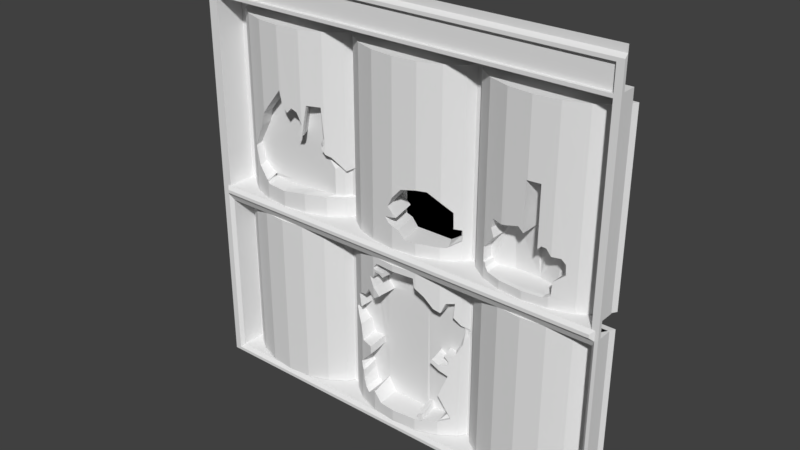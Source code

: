 # Source: maint1_3b.blend  (saved by Blender 2.78.0; exported with 4.5.12 LTS)
import bpy
from mathutils import Matrix  # noqa: F401  (used for matrix-valued properties, if any)

bpy.ops.wm.read_factory_settings(use_empty=True)
scene = bpy.context.scene
scene.name = 'Scene'

# ---- collections
col_collection_1 = bpy.data.collections.new('Collection 1'); scene.collection.children.link(col_collection_1)

# ---- materials (node trees are filled in below, after node groups)
mat_maint1_3 = bpy.data.materials.new('maint1_3')
mat_maint1_3.alpha_threshold = 0.0
mat_maint1_3.use_transparent_shadow = False
mat_maint1_3.roughness = 0.5

# ---- material node trees

# ---- world
world_world = bpy.data.worlds.new('World'); scene.world = world_world
world_world.color = (0.05088, 0.05088, 0.05088)
world_world.use_sun_shadow = False
world_world.sun_shadow_jitter_overblur = 0.0
world_world.cycles.sampling_method = 'MANUAL'

# ---- meshes
me_maint1_3 = bpy.data.meshes.new('maint1_3')
me_maint1_3.from_pydata([(1.28, 1.28, -1.28), (-1.28, 1.28, 1.28), (1.28, 1.28, 1.28), (1.24, 1.28, 1.28), (-1.28, 1.28, -0.16), (1.28, 1.28, -0.16), (1.28, 1.28, -0.1002), (1.24, 1.28, -0.1002), (-1.28, 1.28, -0.1002), (-1.28, 1.28, -0.1201), (-1.28, 1.28, -0.1401), (1.28, 1.28, -0.1401), (1.28, 1.28, -0.1201), (1.26, 1.28, -1.28), (1.26, 1.28, 1.28), (-1.28, 1.28, -0.1998), (1.28, 1.28, -0.1998), (1.24, 1.28, -0.1998), (1.28, 1.28, 1.2), (-1.28, 1.28, 1.2), (1.28, 1.28, 1.22), (1.28, 1.28, 1.24), (1.24, 1.28, 1.04), (1.26, 1.28, 1.24), (1.28, 1.28, 1.04), (-1.28, 1.28, 1.04), (-1.28, 1.28, 1.22), (-1.22, 1.28, 1.28), (-1.22, 1.28, -0.1002), (-1.22, 1.28, 1.24), (-1.22, 1.28, 1.04), (1.28, 1.28, 1.06), (-1.28, 1.28, 1.06), (-1.24, 1.28, 1.28), (-1.28, 1.28, -1.26), (-1.28, 1.28, -1.24), (-1.22, 1.28, -1.22), (1.24, 1.28, -1.22), (1.28, 1.28, -1.22), (-1.24, 1.28, -1.28), (-1.28, 1.28, -1.22), (1.28, 1.28, -1.26), (1.28, 1.28, -1.24), (1.24, 1.44, -0.1002), (1.24, 1.44, 1.04), (1.24, 1.44, -1.22), (-1.22, 1.44, -1.22), (1.24, 1.44, -0.1998), (-1.22, 1.44, -0.1002), (-1.22, 1.44, -0.1998), (-1.22, 1.44, 1.04), (-1.28, 1.26, -1.26), (-1.28, 1.28, -1.28), (1.26, 1.26, -0.1002), (1.26, 1.26, 1.04), (-1.28, 1.26, -1.22), (-1.28, 1.26, -1.24), (-1.22, 1.28, -1.28), (1.24, 1.28, -1.28), (1.24, 1.26, -0.1002), (1.24, 1.26, 1.04), (-1.28, 1.26, -0.1401), (-1.28, 1.26, -0.16), (1.28, 1.26, -0.1998), (1.28, 1.26, -0.16), (1.24, 1.26, -0.16), (1.26, 1.26, -1.22), (1.26, 1.26, -0.16), (1.28, 1.26, -0.1201), (1.28, 1.26, -0.1002), (1.24, 1.24, -0.1201), (-1.28, 1.26, 1.04), (-1.28, 1.26, -0.1002), (1.28, 1.26, -1.22), (-1.28, 1.26, -0.1201), (1.28, 1.26, -0.1401), (1.24, 1.24, -0.1401), (1.26, 1.26, -0.1401), (1.26, 1.26, -0.1201), (-1.24, 1.26, -1.22), (1.26, 1.26, -0.1998), (1.28, 1.26, 1.04), (-1.28, 1.26, -0.1998), (1.28, 1.26, 1.06), (1.28, 1.26, 1.2), (1.24, 1.26, 1.06), (1.24, 1.26, 1.2), (-1.28, 1.26, 1.22), (-1.28, 1.26, 1.2), (1.26, 1.26, 1.06), (1.26, 1.26, 1.2), (-1.24, 1.26, -1.24), (1.28, 1.26, 1.22), (1.24, 1.26, 1.22), (1.24, 1.28, 1.24), (1.26, 1.26, 1.22), (-1.28, 1.26, 1.06), (-1.28, 1.28, 1.24), (-1.22, 1.26, -1.24), (1.26, 1.26, -1.24), (1.24, 1.26, -1.24), (-1.22, 1.26, -0.16), (-1.22, 1.26, -0.1002), (-1.22, 1.24, -0.1401), (-1.22, 1.24, -0.1201), (-1.22, 1.28, -0.1998), (-1.22, 1.26, 1.2), (-1.22, 1.26, 1.22), (-1.22, 1.26, 1.04), (-1.22, 1.26, 1.06), (-1.24, 1.26, -0.16), (-1.24, 1.26, -0.1002), (-1.24, 1.26, -0.1401), (-1.24, 1.26, -0.1201), (-1.24, 1.26, -0.1998), (-1.24, 1.26, 1.2), (-1.24, 1.26, 1.22), (-1.24, 1.28, 1.24), (-1.24, 1.26, 1.04), (1.28, 1.26, -1.24), (-1.24, 1.26, 1.06), (1.28, 1.26, -1.26), (1.24, 1.26, -1.26), (1.26, 1.26, -1.26), (-1.22, 1.26, -1.26), (-1.24, 1.26, -1.26), (1.24, 1.28, 1.06), (1.24, 1.28, 1.2), (-1.22, 1.28, 1.2), (-1.22, 1.28, 1.06), (0.4226, 1.475, 0.9623), (0.4226, 1.475, -0.1014), (0.4727, 1.393, 0.9623), (0.4727, 1.393, -0.1014), (0.5668, 1.327, 0.9623), (0.5668, 1.327, -0.1014), (0.6935, 1.283, 0.9623), (0.6935, 1.283, -0.1014), (0.8376, 1.268, 0.9623), (0.8376, 1.268, -0.1014), (0.4353, 1.475, -0.1014), (0.4353, 1.475, 0.9623), (0.3853, 1.393, -0.1014), (0.3853, 1.393, 0.9623), (0.2912, 1.327, -0.1014), (0.2912, 1.327, 0.9623), (0.1645, 1.283, -0.1014), (0.1645, 1.283, 0.9623), (0.02034, 1.268, -0.1014), (0.02034, 1.268, 0.9623), (-0.1238, 1.283, -0.1014), (-0.1238, 1.283, 0.9623), (-0.2505, 1.327, -0.1014), (-0.2505, 1.327, 0.9623), (-0.3446, 1.393, -0.1014), (-0.3446, 1.393, 0.9623), (-0.3947, 1.475, -0.1014), (-0.3947, 1.475, 0.9623), (0.9818, 1.283, 0.9623), (0.9818, 1.283, -0.1014), (1.109, 1.327, 0.9623), (1.109, 1.327, -0.1014), (1.203, 1.393, 0.9623), (1.203, 1.393, -0.1014), (1.253, 1.475, 0.9623), (1.253, 1.475, -0.1014), (-1.19, 1.475, 0.9623), (-1.19, 1.475, -0.1014), (-1.139, 1.393, 0.9623), (-1.139, 1.393, -0.1014), (-1.045, 1.327, 0.9623), (-1.045, 1.327, -0.1014), (-0.9187, 1.283, 0.9623), (-0.9187, 1.283, -0.1014), (-0.7745, 1.268, 0.9623), (-0.7745, 1.268, -0.1014), (-0.6304, 1.283, 0.9623), (-0.6304, 1.283, -0.1014), (-0.5036, 1.327, 0.9623), (-0.5036, 1.327, -0.1014), (-0.4096, 1.393, 0.9623), (-0.4096, 1.393, -0.1014), (-0.3595, 1.475, 0.9623), (-0.3595, 1.475, -0.1014), (0.4226, 1.475, -0.1998), (0.4226, 1.475, -1.217), (0.4727, 1.393, -0.1998), (0.4727, 1.393, -1.217), (0.5668, 1.327, -0.1998), (0.5668, 1.327, -1.217), (0.6935, 1.283, -0.1998), (0.6935, 1.283, -1.217), (0.8376, 1.268, -0.1998), (0.8376, 1.268, -1.217), (0.4443, 1.475, -1.217), (0.4443, 1.475, -0.1998), (0.3931, 1.393, -1.217), (0.3931, 1.393, -0.1998), (0.297, 1.327, -1.217), (0.297, 1.327, -0.1998), (0.1676, 1.283, -1.217), (0.1676, 1.283, -0.1998), (0.02034, 1.268, -1.217), (0.02034, 1.268, -0.1998), (-0.1269, 1.283, -1.217), (-0.1269, 1.283, -0.1998), (-0.2564, 1.327, -1.217), (-0.2564, 1.327, -0.1998), (-0.3525, 1.393, -1.217), (-0.3525, 1.393, -0.1998), (-0.4036, 1.475, -1.217), (-0.4036, 1.475, -0.1998), (0.9818, 1.283, -0.1998), (0.9818, 1.283, -1.217), (1.109, 1.327, -0.1998), (1.109, 1.327, -1.217), (1.203, 1.393, -0.1998), (1.203, 1.393, -1.217), (1.253, 1.475, -0.1998), (1.253, 1.475, -1.217), (-1.221, 1.475, -0.1998), (-1.221, 1.475, -1.217), (-1.171, 1.393, -0.1998), (-1.171, 1.393, -1.217), (-1.077, 1.327, -0.1998), (-1.077, 1.327, -1.217), (-0.9498, 1.283, -0.1998), (-0.9498, 1.283, -1.217), (-0.8057, 1.268, -0.1998), (-0.8057, 1.268, -1.217), (-0.6616, 1.283, -0.1998), (-0.6616, 1.283, -1.217), (-0.5348, 1.327, -0.1998), (-0.5348, 1.327, -1.217), (-0.4408, 1.393, -0.1998), (-0.4408, 1.393, -1.217), (-0.3907, 1.475, -0.1998), (-0.3907, 1.475, -1.217), (-1.139, 1.393, 0.01683), (-1.045, 1.327, 0.01683), (-0.9187, 1.283, 0.01683), (-0.9344, 1.309, 0.01683), (-0.6304, 1.283, 0.01683), (-0.5036, 1.327, 0.01683), (-0.4096, 1.393, 0.01683), (-0.3595, 1.475, 0.01683), (-1.19, 1.475, 0.01683), (-1.045, 1.327, 0.1861), (-0.93, 1.287, 0.01683), (-0.9187, 1.283, 0.008248), (-0.7745, 1.268, -0.00313), (-0.7745, 1.268, 0.5991), (-0.9187, 1.283, 0.433), (-1.009, 1.314, 0.07631), (-0.9541, 1.295, 0.3406), (-0.9036, 1.281, -0.00313), (-0.6304, 1.283, 0.433), (-0.6304, 1.283, 0.3637), (-0.3595, 1.475, 0.2063), (-0.4096, 1.393, 0.1803), (-0.5036, 1.327, 0.3377), (-0.5036, 1.327, 0.2756), (-0.6638, 1.279, 0.3579), (-0.6609, 1.28, 0.4952), (-0.697, 1.276, 0.511), (-0.7288, 1.273, 0.4778), (-0.7577, 1.269, 0.5183), (-0.5252, 1.319, 0.3088), (-0.5194, 1.321, 0.5457), (-0.6017, 1.293, 0.5443), (-0.476, 1.346, 0.2597), (-0.9391, 1.377, 0.4277), (-0.9391, 1.377, 0.02504), (-0.8086, 1.377, 0.5884), (-0.8086, 1.377, 0.02504), (-0.678, 1.377, 0.3606), (-0.678, 1.377, 0.007534), (-0.5632, 1.377, 0.2754), (-0.5632, 1.377, 0.01873), (-0.478, 1.377, 0.1832), (-0.478, 1.377, 0.02504), (-0.4327, 1.406, 0.2083), (-0.4327, 1.406, 0.02504), (-0.9494, 1.377, 0.02504), (-0.9655, 1.393, 0.008248), (-0.8213, 1.377, -0.00313), (-1.021, 1.377, 0.08257), (-1.054, 1.377, 0.1888), (-0.9712, 1.377, 0.3383), (-0.9504, 1.391, -0.00313), (-0.7083, 1.377, 0.355), (-0.678, 1.377, 0.4277), (-0.7057, 1.377, 0.4878), (-0.7384, 1.377, 0.5031), (-0.7671, 1.377, 0.471), (-0.7933, 1.377, 0.5101), (-0.5827, 1.377, 0.3075), (-0.5632, 1.377, 0.3355), (-0.5775, 1.377, 0.5367), (-0.652, 1.377, 0.5353), (-0.5382, 1.377, 0.26), (-0.508, 1.348, 0.01683), (-0.6348, 1.305, 0.3637), (-0.4139, 1.415, 0.01683), (-0.3942, 1.459, 0.02504), (-0.6061, 1.315, 0.5443), (-0.508, 1.348, 0.3377), (-0.5237, 1.343, 0.5457), (-1.013, 1.336, 0.07631), (-0.4804, 1.368, 0.2597), (-0.4139, 1.415, 0.1803), (-0.6348, 1.305, 0.01683), (-0.6682, 1.301, 0.3579), (-1.05, 1.348, 0.1861), (-0.508, 1.348, 0.2756), (-0.6348, 1.305, 0.433), (-0.9585, 1.317, 0.3406), (-0.6653, 1.302, 0.4952), (-0.923, 1.305, 0.433), (-0.7014, 1.298, 0.511), (-0.7789, 1.29, -0.00313), (-0.7332, 1.294, 0.4778), (-0.7789, 1.29, 0.5991), (-0.762, 1.291, 0.5183), (-0.9079, 1.303, -0.00313), (-0.923, 1.305, 0.008248), (-0.923, 1.305, 0.01683), (-0.3942, 1.459, 0.2083), (-0.5295, 1.341, 0.3088), (0.4443, 1.475, -0.2375), (0.3931, 1.393, -0.2375), (0.297, 1.327, -0.2375), (0.1676, 1.283, -0.2375), (0.02034, 1.268, -0.2375), (-0.1269, 1.283, -0.2375), (-0.2564, 1.327, -0.2375), (-0.3525, 1.393, -0.2375), (-0.4036, 1.475, -0.2375), (0.4443, 1.475, -1.145), (0.3931, 1.393, -1.145), (0.297, 1.327, -1.145), (0.1676, 1.283, -1.145), (0.02034, 1.268, -1.145), (-0.1269, 1.283, -1.145), (-0.2564, 1.327, -1.145), (-0.3525, 1.393, -1.145), (-0.4036, 1.475, -1.145), (0.297, 1.327, -0.4125), (0.297, 1.327, -0.7469), (0.297, 1.327, -0.7797), (0.297, 1.327, -0.9491), (0.297, 1.327, -1.126), (0.3931, 1.393, -0.4877), (0.3931, 1.393, -0.6361), (0.213, 1.298, -1.145), (0.1676, 1.283, -0.2978), (0.1515, 1.281, -0.2375), (0.1804, 1.287, -1.115), (0.2069, 1.296, -1.109), (0.2153, 1.299, -1.13), (0.2514, 1.311, -0.7384), (0.2598, 1.314, -0.718), (0.2635, 1.315, -0.3978), (0.2129, 1.298, -0.3352), (0.3573, 1.368, -1.103), (0.3393, 1.356, -0.8179), (0.3429, 1.358, -0.7457), (0.3405, 1.357, -0.7216), (0.3212, 1.343, -0.6867), (0.3646, 1.373, -0.6891), (0.3585, 1.369, -0.4412), (0.3646, 1.373, -0.3545), (0.3236, 1.345, -0.3569), (0.302, 1.33, -0.4147), (0.4247, 1.444, -0.5302), (0.1575, 1.282, -0.2895), (-0.09952, 1.28, -0.2375), (-0.1269, 1.283, -0.2743), (-0.1269, 1.283, -0.3325), (-0.1269, 1.283, -0.3957), (-0.1269, 1.283, -0.4669), (-0.1269, 1.283, -1.088), (-0.07645, 1.278, -1.145), (-0.2564, 1.327, -0.498), (-0.2564, 1.327, -0.5893), (-0.2564, 1.327, -0.7508), (-0.2564, 1.327, -0.9522), (-0.2564, 1.327, -0.9985), (-0.1617, 1.295, -0.3405), (-0.1747, 1.299, -0.4318), (-0.2098, 1.311, -0.484), (-0.2419, 1.322, -0.8059), (-0.1647, 1.296, -0.8049), (-0.1637, 1.295, -0.8551), (-0.2409, 1.321, -1.012), (-0.2389, 1.321, -1.062), (-0.2179, 1.314, -1.114), (-0.1878, 1.303, -1.134), (-0.1126, 1.281, -0.2794), (-0.0604, 1.276, -0.2814), (-0.05539, 1.276, -0.3084), (-0.08147, 1.278, -0.2934), (-0.1146, 1.282, -0.2964), (-0.08147, 1.278, -0.4358), (-0.2911, 1.351, -0.5271), (-0.3122, 1.365, -0.6073), (-0.3362, 1.382, -0.6364), (-0.3071, 1.362, -0.6826), (-0.267, 1.334, -0.7137), (-0.268, 1.335, -0.9644), (0.1352, 1.424, -0.2631), (0.008451, 1.424, -0.2631), (0.1507, 1.424, -0.3198), (0.1507, 1.424, -1.145), (0.008451, 1.424, -1.145), (0.1946, 1.428, -1.145), (0.2759, 1.428, -0.4276), (0.2759, 1.428, -0.7419), (0.2759, 1.428, -0.7728), (0.2759, 1.428, -0.932), (0.2759, 1.428, -1.127), (0.3687, 1.428, -0.4983), (0.3687, 1.428, -0.6378), (0.1632, 1.428, -1.088), (0.1887, 1.428, -1.082), (0.1969, 1.428, -1.131), (0.2318, 1.428, -0.734), (0.2399, 1.428, -0.7148), (0.2434, 1.428, -0.4138), (0.1946, 1.428, -0.355), (0.3341, 1.428, -1.077), (0.3167, 1.428, -0.8087), (0.3202, 1.428, -0.7408), (0.3179, 1.428, -0.7182), (0.2992, 1.428, -0.6853), (0.3411, 1.428, -0.6876), (0.3353, 1.428, -0.4545), (0.3411, 1.428, -0.3731), (0.3016, 1.428, -0.3754), (0.2806, 1.428, -0.4297), (0.3993, 1.428, -0.5383), (0.1411, 1.424, -0.312), (-0.1074, 1.428, -0.2631), (-0.1338, 1.428, -0.3524), (-0.1338, 1.428, -0.4118), (-0.1338, 1.424, -0.4788), (-0.1338, 1.424, -1.062), (-0.08509, 1.424, -1.145), (-0.259, 1.428, -0.508), (-0.259, 1.428, -0.5938), (-0.259, 1.428, -0.7456), (-0.259, 1.428, -0.9349), (-0.259, 1.428, -0.9784), (-0.1675, 1.428, -0.36), (-0.1801, 1.428, -0.4458), (-0.214, 1.428, -0.4948), (-0.245, 1.428, -0.7974), (-0.1704, 1.428, -0.7965), (-0.1694, 1.428, -0.8436), (-0.2441, 1.428, -0.9907), (-0.2421, 1.428, -1.038), (-0.2218, 1.428, -1.116), (-0.1927, 1.428, -1.135), (-0.1338, 1.428, -0.2977), (-0.12, 1.428, -0.3025), (-0.06958, 1.428, -0.3043), (-0.06474, 1.428, -0.3298), (-0.08994, 1.428, -0.3157), (-0.1219, 1.428, -0.3185), (-0.08994, 1.424, -0.4495), (-0.2925, 1.428, -0.5353), (-0.3129, 1.428, -0.6107), (-0.3361, 1.428, -0.6381), (-0.308, 1.428, -0.6815), (-0.2693, 1.428, -0.7107), (-0.2702, 1.428, -0.9464), (-0.1889, 1.326, -1.134), (0.392, 1.416, -0.4877), (-0.219, 1.336, -1.114), (0.392, 1.416, -0.6361), (0.4236, 1.466, -0.5302), (-0.2401, 1.343, -1.062), (0.2959, 1.349, -0.4125), (-0.2575, 1.349, -0.9985), (-0.2421, 1.344, -1.012), (0.3225, 1.367, -0.3569), (0.3008, 1.352, -0.4147), (0.1564, 1.304, -0.2895), (0.1664, 1.305, -0.2978), (0.1793, 1.309, -1.115), (0.2118, 1.32, -1.145), (-0.128, 1.305, -1.088), (0.1504, 1.304, -0.2375), (0.2057, 1.318, -1.109), (-0.128, 1.305, -0.2743), (-0.1007, 1.302, -0.2375), (0.01919, 1.29, -0.2375), (0.2142, 1.321, -1.13), (-0.1137, 1.304, -0.2794), (0.2959, 1.349, -1.126), (-0.06155, 1.298, -0.2814), (0.2503, 1.333, -0.7384), (0.2959, 1.349, -0.7797), (-0.05654, 1.298, -0.3084), (0.2587, 1.336, -0.718), (-0.08261, 1.3, -0.2934), (0.2959, 1.349, -0.7469), (-0.1157, 1.304, -0.2964), (0.2623, 1.337, -0.3978), (-0.128, 1.305, -0.3325), (0.01919, 1.29, -1.145), (-0.0776, 1.3, -1.145), (0.2118, 1.32, -0.3352), (-0.08261, 1.3, -0.4358), (-0.128, 1.305, -0.3957), (-0.128, 1.305, -0.4669), (0.3562, 1.391, -1.103), (0.1664, 1.305, -1.145), (0.2959, 1.349, -0.9491), (-0.2922, 1.373, -0.5271), (-0.2575, 1.349, -0.498), (0.3381, 1.378, -0.8179), (-0.2575, 1.349, -0.5893), (-0.3133, 1.388, -0.6073), (-0.1629, 1.317, -0.3405), (0.3417, 1.381, -0.7457), (-0.3374, 1.404, -0.6364), (0.3393, 1.379, -0.7216), (-0.3083, 1.384, -0.6826), (-0.1759, 1.321, -0.4318), (0.3201, 1.366, -0.6867), (-0.2682, 1.356, -0.7137), (-0.211, 1.333, -0.484), (0.3634, 1.396, -0.6891), (-0.2575, 1.349, -0.7508), (-0.2692, 1.357, -0.9644), (-0.2575, 1.349, -0.9522), (-0.2431, 1.344, -0.8059), (0.3574, 1.392, -0.4412), (-0.1659, 1.318, -0.8049), (0.3634, 1.396, -0.3545), (-0.1649, 1.318, -0.8551), (-0.1338, 1.424, -0.8078), (0.008451, 1.424, -0.4315), (0.4727, 1.393, -0.04361), (0.5668, 1.327, -0.04361), (0.6935, 1.283, -0.04782), (0.8376, 1.268, -0.04782), (0.9818, 1.283, -0.04782), (1.109, 1.327, -0.04361), (1.203, 1.393, -0.04361), (1.253, 1.475, -0.04361), (0.4226, 1.475, -0.04361), (0.4726, 1.393, 0.5408), (0.5666, 1.327, 0.5408), (0.6933, 1.283, 0.5408), (0.8374, 1.268, 0.5408), (0.9816, 1.283, 0.5408), (1.108, 1.326, 0.5408), (1.202, 1.393, 0.5408), (1.253, 1.475, 0.5408), (0.4226, 1.475, 0.54), (0.5667, 1.327, 0.07843), (0.5667, 1.327, -0.003813), (0.6061, 1.313, -0.04782), (0.8293, 1.269, 0.5408), (0.6934, 1.283, 0.26), (0.8293, 1.269, 0.2629), (0.7977, 1.272, 0.2891), (0.7174, 1.28, 0.265), (0.6292, 1.305, 0.263), (0.6181, 1.309, 0.2078), (0.6402, 1.301, 0.1617), (0.582, 1.321, 0.09348), (0.582, 1.321, -0.005819), (0.586, 1.32, -0.02688), (0.9511, 1.28, -0.04782), (0.9817, 1.283, 0.1837), (0.9818, 1.283, -0.03161), (0.909, 1.275, 0.5408), (1.029, 1.299, 0.1817), (1.051, 1.307, 0.1547), (1.053, 1.308, 0.09749), (0.9972, 1.288, 0.05135), (0.9922, 1.286, -0.02607), (0.909, 1.275, 0.2008), (0.929, 1.277, 0.2239), (0.9551, 1.28, 0.2199), (0.6934, 1.409, 0.26), (0.6935, 1.432, -0.04361), (0.8375, 1.427, 0.5408), (0.8377, 1.432, -0.04361), (0.9511, 1.404, -0.04361), (0.909, 1.396, 0.5408), (0.5667, 1.396, 0.07842), (0.5668, 1.396, -0.003826), (0.6061, 1.404, -0.04361), (0.8293, 1.396, 0.5408), (0.8293, 1.396, 0.2629), (0.7977, 1.396, 0.289), (0.7174, 1.396, 0.265), (0.6292, 1.396, 0.263), (0.6181, 1.396, 0.2078), (0.6402, 1.396, 0.1617), (0.582, 1.396, 0.09346), (0.582, 1.396, -0.005833), (0.586, 1.396, -0.0269), (0.9817, 1.396, 0.1837), (0.9818, 1.404, -0.04361), (1.029, 1.396, 0.1817), (1.051, 1.396, 0.1546), (1.053, 1.396, 0.09747), (0.9973, 1.396, 0.05134), (0.9922, 1.404, -0.04361), (0.909, 1.396, 0.2008), (0.9291, 1.396, 0.2239), (0.9551, 1.396, 0.2198), (0.6181, 1.328, 0.2078), (1.053, 1.326, 0.09749), (1.051, 1.326, 0.1547), (0.6292, 1.324, 0.263), (0.9972, 1.307, 0.05135), (0.6402, 1.32, 0.1617), (0.9922, 1.305, -0.02187), (0.582, 1.34, 0.09348), (0.9818, 1.302, -0.0274), (0.5667, 1.345, 0.07843), (0.909, 1.294, 0.5408), (0.909, 1.294, 0.2008), (0.582, 1.34, -0.00582), (0.5668, 1.345, -0.003814), (0.929, 1.296, 0.2239), (0.586, 1.339, -0.02688), (0.6935, 1.302, -0.04361), (0.6061, 1.332, -0.04361), (0.9551, 1.299, 0.2199), (0.8293, 1.288, 0.5408), (0.8374, 1.287, 0.5408), (0.9817, 1.302, 0.1837), (0.9511, 1.299, -0.04361), (0.8376, 1.287, -0.04361), (0.8293, 1.288, 0.2629), (0.7977, 1.291, 0.2891), (0.7174, 1.299, 0.265), (1.029, 1.318, 0.1817), (0.6934, 1.302, 0.26), (0.4353, 1.475, -0.02349), (0.3853, 1.393, -0.02349), (0.2912, 1.327, -0.02349), (0.1645, 1.283, -0.02349), (0.02034, 1.268, -0.02349), (-0.1238, 1.283, -0.02349), (-0.2505, 1.327, -0.02349), (-0.3446, 1.393, -0.02349), (-0.3947, 1.475, -0.02349), (0.4353, 1.475, 0.2789), (0.3853, 1.393, 0.2789), (0.2912, 1.327, 0.2789), (0.1645, 1.283, 0.2789), (0.02034, 1.268, 0.2789), (-0.1238, 1.283, 0.2789), (-0.2505, 1.327, 0.2789), (-0.3446, 1.393, 0.2789), (-0.3947, 1.475, 0.2789), (0.09621, 1.276, -0.02349), (0.02034, 1.268, 0.2001), (0.02034, 1.268, 0.1112), (0.02034, 1.268, 0.08584), (0.02034, 1.268, 0.03546), (-0.01212, 1.271, 0.1394), (-0.03234, 1.273, 0.0759), (-0.007783, 1.271, 0.04701), (0.0731, 1.273, 0.2593), (0.04421, 1.27, 0.09034), (0.05865, 1.272, 0.02246), (0.2912, 1.327, 0.2319), (0.3853, 1.393, 0.08023), (0.2219, 1.303, 0.2789), (0.3461, 1.365, 0.1784), (0.3475, 1.367, 0.08601), (0.3215, 1.348, -0.02349), (0.3853, 1.393, 0.01957), (0.2513, 1.44, 0.2319), (0.2513, 1.44, -0.02349), (0.1246, 1.44, 0.2789), (0.1246, 1.44, -0.02349), (0.2816, 1.44, -0.02349), (0.1819, 1.44, 0.2789), (0.05629, 1.44, -0.02349), (-0.01958, 1.44, 0.2001), (-0.01958, 1.44, 0.1112), (-0.01958, 1.44, 0.08584), (-0.01958, 1.44, 0.03546), (-0.05203, 1.435, 0.1394), (-0.07225, 1.435, 0.0759), (-0.0477, 1.435, 0.04701), (0.03318, 1.44, 0.2593), (0.004294, 1.44, 0.09034), (0.01874, 1.44, 0.02246), (0.3062, 1.44, 0.1784), (0.3076, 1.44, 0.08601), (0.3454, 1.44, 0.08023), (0.3454, 1.44, 0.01957), (0.3818, 1.414, 0.08023), (0.01687, 1.288, 0.03546), (-0.0358, 1.294, 0.0759), (-0.01125, 1.291, 0.04701), (0.3818, 1.414, 0.01957), (0.2878, 1.347, -0.02349), (0.161, 1.303, -0.02349), (0.06963, 1.294, 0.2593), (0.161, 1.303, 0.2789), (0.3181, 1.369, -0.02349), (0.01687, 1.288, 0.2001), (0.2184, 1.323, 0.2789), (0.2878, 1.347, 0.2319), (0.04075, 1.291, 0.09034), (0.01687, 1.288, 0.1112), (-0.01558, 1.292, 0.1394), (0.3426, 1.386, 0.1784), (0.01687, 1.288, 0.08584), (0.3441, 1.387, 0.08601), (0.05519, 1.292, 0.02246), (0.09274, 1.296, -0.02349)], [], [(23, 21, 2, 14), (29, 94, 3, 27), (36, 37, 45, 46), (17, 105, 49, 47), (34, 52, 51), (114, 105, 110), (105, 36, 46, 49), (94, 23, 14, 3), (35, 34, 51, 56), (20, 21, 92), (38, 16, 63, 73), (117, 29, 27, 33), (12, 6, 69, 68), (79, 91, 36), (18, 20, 92, 84), (100, 99, 37), (4, 15, 82, 62), (6, 24, 81, 69), (97, 26, 87), (7, 28, 102, 59), (0, 41, 121), (16, 5, 64, 63), (65, 17, 67), (32, 25, 71, 96), (10, 4, 62, 61), (26, 19, 88, 87), (97, 117, 33, 1), (11, 12, 68, 75), (41, 42, 119, 121), (22, 7, 59, 60), (5, 11, 75, 64), (15, 40, 55, 82), (31, 18, 84, 83), (9, 10, 61, 74), (8, 9, 74, 72), (28, 30, 108, 102), (19, 32, 96, 88), (40, 35, 56, 55), (30, 22, 60, 108), (42, 38, 73, 119), (46, 45, 47, 49), (48, 43, 44, 50), (28, 7, 43, 48), (22, 30, 50, 44), (25, 8, 72, 71), (24, 31, 83, 81), (30, 28, 48, 50), (37, 17, 47, 45), (7, 22, 44, 43), (53, 69, 81, 54), (105, 17, 65, 101), (80, 63, 64, 67), (104, 70, 59, 102), (78, 68, 69, 53), (67, 64, 75, 77), (77, 75, 68, 78), (101, 65, 76, 103), (103, 76, 70, 104), (76, 77, 78, 70), (67, 77, 76), (70, 78, 53), (17, 80, 67), (37, 66, 80, 17), (66, 73, 63, 80), (85, 89, 90, 86), (89, 83, 84, 90), (86, 90, 95, 93), (93, 95, 23, 94), (111, 102, 108, 118), (106, 86, 93, 107), (107, 93, 94, 29), (59, 53, 54, 60), (90, 84, 92, 95), (95, 92, 21, 23), (116, 107, 29, 117), (115, 106, 107, 116), (120, 109, 106, 115), (79, 36, 105, 114), (112, 103, 104, 113), (110, 101, 103), (104, 102, 111), (105, 101, 110), (118, 108, 109, 120), (54, 81, 83, 89), (108, 60, 85, 109), (60, 54, 89, 85), (13, 0, 121, 123), (82, 114, 110, 62), (124, 122, 100, 98), (74, 113, 111, 72), (57, 58, 122, 124), (62, 110, 112, 61), (125, 124, 98, 91), (61, 112, 113, 74), (39, 57, 124, 125), (51, 125, 91, 56), (55, 79, 114, 82), (52, 39, 125, 51), (96, 120, 115, 88), (99, 66, 37), (88, 115, 116, 87), (99, 119, 73, 66), (87, 116, 117, 97), (98, 100, 37, 36), (72, 111, 118, 71), (91, 98, 36), (56, 91, 79, 55), (71, 118, 120, 96), (123, 121, 119, 99), (58, 13, 123, 122), (122, 123, 99, 100), (129, 126, 127, 128), (86, 106, 128, 127), (85, 86, 127, 126), (106, 109, 129, 128), (109, 85, 126, 129), (113, 104, 111), (112, 110, 103), (59, 70, 53), (65, 67, 76), (238, 168, 166, 246), (553, 132, 130, 561), (554, 134, 132, 553), (555, 136, 134, 554), (556, 138, 136, 555, 565), (655, 141, 143, 656), (656, 143, 145, 657), (657, 145, 147, 658, 677), (658, 147, 149, 659), (659, 149, 151, 660), (660, 151, 153, 661), (661, 153, 155, 662), (662, 155, 157, 663), (557, 158, 138, 556, 579), (156, 140, 142, 144, 146, 148, 150, 152, 154), (558, 160, 158, 557), (141, 157, 155, 153, 151, 149, 147, 145, 143), (559, 162, 160, 558), (131, 165, 163, 161, 159, 139, 137, 135, 133), (560, 164, 162, 559), (164, 130, 132, 134, 136, 138, 158, 160, 162), (239, 247, 170, 168, 238), (311, 301, 278, 276), (310, 309, 300, 279), (308, 241, 283, 286), (301, 303, 280, 278), (305, 302, 275, 299), (167, 183, 181, 179, 177, 175, 173, 171, 169), (303, 304, 282, 280), (182, 166, 168, 170, 172, 174, 176, 178, 180), (223, 222, 220, 221), (187, 186, 184, 185), (189, 188, 186, 187), (191, 190, 188, 189), (193, 192, 190, 191), (329, 195, 197, 330), (330, 197, 199, 331), (331, 199, 201, 332), (332, 201, 203, 333, 356), (333, 203, 205, 334, 376), (334, 205, 207, 335), (335, 207, 209, 336), (336, 209, 211, 337), (213, 212, 192, 193), (210, 194, 196, 198, 200, 202, 204, 206, 208), (215, 214, 212, 213), (195, 211, 209, 207, 205, 203, 201, 199, 197), (217, 216, 214, 215), (185, 219, 217, 215, 213, 193, 191, 189, 187), (219, 218, 216, 217), (218, 184, 186, 188, 190, 192, 212, 214, 216), (225, 224, 222, 223), (227, 226, 224, 225), (229, 228, 226, 227), (231, 230, 228, 229), (233, 232, 230, 231), (235, 234, 232, 233), (221, 237, 235, 233, 231, 229, 227, 225, 223), (237, 236, 234, 235), (236, 220, 222, 224, 226, 228, 230, 232, 234), (183, 245, 244, 181), (181, 244, 243, 179), (179, 243, 242, 177), (177, 242, 250, 175), (175, 250, 255, 249, 173), (173, 249, 248, 239, 171), (171, 239, 238, 169), (169, 238, 246, 167), (272, 271, 288, 287, 286, 283), (248, 249, 240), (248, 253, 247, 239), (247, 254, 252, 172, 170), (307, 305, 299, 298), (252, 251, 174, 172), (306, 307, 298, 297), (251, 266, 265, 264, 263, 256, 176, 174), (256, 262, 257), (259, 258, 182, 180), (257, 269, 268, 260, 178, 176, 256), (260, 267, 261), (261, 270, 259, 180, 178, 260), (274, 273, 271, 272), (276, 275, 290, 291, 292, 293, 294, 295, 273, 274), (278, 277, 296, 297, 298, 299, 275, 276), (280, 279, 300, 277, 278), (282, 281, 279, 280), (285, 276, 274), (284, 289, 285, 274, 272), (302, 312, 290, 275), (313, 308, 286, 287), (309, 314, 277, 300), (312, 315, 291, 290), (316, 313, 287, 288), (315, 317, 292, 291), (318, 316, 288, 271), (317, 319, 293, 292), (320, 311, 276, 285), (319, 321, 294, 293), (322, 318, 271, 273), (321, 323, 295, 294), (324, 320, 285, 289), (323, 322, 273, 295), (325, 324, 289, 284), (241, 326, 272, 283), (327, 310, 279, 281), (326, 325, 284, 272), (314, 328, 296, 277), (328, 306, 297, 296), (304, 327, 281, 282), (245, 258, 327, 304), (267, 260, 306, 328), (261, 267, 328, 314), (240, 249, 325, 326), (258, 259, 310, 327), (248, 240, 326, 241), (249, 255, 324, 325), (266, 251, 322, 323), (255, 250, 320, 324), (265, 266, 323, 321), (251, 252, 318, 322), (264, 265, 321, 319), (250, 242, 311, 320), (263, 264, 319, 317), (252, 254, 316, 318), (256, 263, 317, 315), (254, 247, 313, 316), (262, 256, 315, 312), (270, 261, 314, 309), (247, 253, 308, 313), (257, 262, 312, 302), (260, 268, 307, 306), (268, 269, 305, 307), (244, 245, 304, 303), (269, 257, 302, 305), (243, 244, 303, 301), (253, 248, 241, 308), (259, 270, 309, 310), (242, 243, 301, 311), (345, 336, 337, 346), (344, 387, 409, 386, 385, 408, 407, 406, 405, 384, 404, 383, 335, 336, 345), (343, 381, 397, 396, 395, 394, 387, 344), (487, 492, 410, 441), (476, 491, 446, 462), (340, 351, 359, 358, 357, 354), (339, 353, 369, 368, 367, 366, 348, 349, 365, 350, 364, 351, 340), (338, 329, 330, 352, 374, 353, 339), (194, 338, 339, 196), (196, 339, 340, 198), (198, 340, 354, 341, 200), (200, 341, 342, 202), (202, 342, 382, 343, 204), (204, 343, 344, 206), (206, 344, 345, 208), (208, 345, 346, 210), (414, 543, 469, 445, 542, 446, 447), (490, 489, 423, 415), (355, 363, 362, 347, 331, 332), (348, 361, 360, 349), (488, 487, 441, 412), (478, 476, 462, 461), (480, 477, 421, 440), (347, 373, 372, 371, 370, 352, 330, 331), (481, 478, 461, 460), (356, 375, 355, 332), (479, 480, 440, 422), (386, 393, 392, 391, 385), (383, 390, 389, 380, 379, 388, 378, 377, 334, 335), (484, 481, 460, 459), (382, 381, 343), (380, 403, 379), (378, 402, 401, 400, 399, 398, 377), (377, 376, 334), (486, 482, 416, 439), (483, 484, 459, 452), (485, 486, 439, 438), (413, 412, 441, 410, 411, 543, 414), (415, 423, 424, 425, 420, 419, 418, 426, 427, 417, 416, 428, 429, 412, 413), (420, 430, 419), (419, 431, 418), (417, 432, 433, 434, 435, 422, 421, 436, 437, 438, 439, 416), (422, 440, 421), (452, 459, 460, 461, 462, 446, 542, 458, 451), (443, 453, 444), (448, 470, 449), (449, 471, 472, 473, 474, 450), (451, 475, 452), (489, 493, 424, 423), (495, 494, 463, 442), (496, 495, 442, 411), (493, 497, 425, 424), (494, 498, 464, 463), (497, 499, 420, 425), (498, 500, 465, 464), (502, 501, 426, 418), (500, 503, 466, 465), (501, 504, 427, 426), (503, 505, 467, 466), (504, 506, 417, 427), (505, 507, 468, 467), (482, 508, 428, 416), (507, 509, 443, 468), (511, 510, 414, 447), (508, 512, 429, 428), (514, 513, 469, 444), (512, 488, 412, 429), (513, 515, 445, 469), (499, 516, 430, 420), (517, 490, 415, 413), (491, 511, 447, 446), (516, 518, 419, 430), (510, 517, 413, 414), (520, 519, 470, 448), (518, 521, 431, 419), (519, 522, 449, 470), (521, 502, 418, 431), (522, 523, 471, 449), (509, 524, 453, 443), (506, 525, 432, 417), (523, 526, 472, 471), (524, 514, 444, 453), (525, 527, 433, 432), (526, 528, 473, 472), (515, 529, 454, 445), (527, 530, 434, 433), (528, 531, 474, 473), (529, 532, 455, 454), (530, 533, 435, 434), (531, 534, 450, 474), (532, 520, 448, 455), (533, 479, 422, 435), (536, 535, 475, 451), (534, 537, 456, 450), (477, 538, 436, 421), (535, 483, 452, 475), (537, 539, 457, 456), (538, 540, 437, 436), (539, 541, 458, 457), (540, 485, 438, 437), (492, 496, 411, 410), (541, 536, 451, 458), (393, 386, 536, 541), (356, 333, 496, 492), (371, 372, 485, 540), (392, 393, 541, 539), (370, 371, 540, 538), (391, 392, 539, 537), (409, 387, 483, 535), (352, 370, 538, 477), (385, 391, 537, 534), (386, 409, 535, 536), (369, 353, 479, 533), (390, 383, 520, 532), (408, 385, 534, 531), (368, 369, 533, 530), (389, 390, 532, 529), (407, 408, 531, 528), (367, 368, 530, 527), (380, 389, 529, 515), (406, 407, 528, 526), (366, 367, 527, 525), (388, 379, 514, 524), (405, 406, 526, 523), (348, 366, 525, 506), (378, 388, 524, 509), (384, 405, 523, 522), (365, 349, 502, 521), (404, 384, 522, 519), (350, 365, 521, 518), (383, 404, 519, 520), (342, 341, 517, 510), (364, 350, 518, 516), (381, 382, 511, 491), (341, 354, 490, 517), (351, 364, 516, 499), (403, 380, 515, 513), (363, 355, 488, 512), (379, 403, 513, 514), (362, 363, 512, 508), (382, 342, 510, 511), (402, 378, 509, 507), (347, 362, 508, 482), (401, 402, 507, 505), (361, 348, 506, 504), (400, 401, 505, 503), (360, 361, 504, 501), (399, 400, 503, 500), (349, 360, 501, 502), (398, 399, 500, 498), (359, 351, 499, 497), (377, 398, 498, 494), (358, 359, 497, 493), (333, 376, 495, 496), (376, 377, 494, 495), (357, 358, 493, 489), (372, 373, 486, 485), (387, 394, 484, 483), (373, 347, 482, 486), (394, 395, 481, 484), (353, 374, 480, 479), (395, 396, 478, 481), (374, 352, 477, 480), (396, 397, 476, 478), (355, 375, 487, 488), (354, 357, 489, 490), (397, 381, 491, 476), (375, 356, 492, 487), (458, 542, 445, 454, 455, 448, 449, 450, 456, 457), (469, 543, 411, 442, 463, 464, 465, 466, 467, 468, 443, 444), (165, 551, 550, 163), (163, 550, 549, 161), (161, 549, 548, 159), (159, 548, 576, 547, 139), (139, 547, 546, 137), (137, 546, 564, 545, 135), (135, 545, 544, 133), (133, 544, 552, 131), (551, 560, 559, 550), (550, 559, 558, 549), (549, 558, 557, 577, 580, 581, 582, 583, 584, 578, 548), (548, 578, 576), (617, 622, 603, 602), (621, 618, 611, 612), (545, 563, 562, 554, 553, 544), (544, 553, 561, 552), (591, 590, 597, 598, 599, 600, 588, 589), (566, 569, 568, 567, 565, 555), (564, 575, 574, 563, 545), (562, 573, 572, 571, 570, 566, 555, 554), (620, 617, 602, 601), (618, 619, 610, 611), (579, 585, 586, 587, 577, 557), (589, 588, 601, 602, 603, 604, 594, 595, 605, 606, 596), (608, 613, 612, 611, 610, 609, 607), (592, 608, 607, 616, 615, 614, 593, 590, 591), (623, 621, 612, 613), (622, 624, 604, 603), (625, 623, 613, 608), (624, 626, 594, 604), (628, 627, 593, 614), (630, 629, 605, 595), (626, 630, 595, 594), (631, 628, 614, 615), (629, 632, 606, 605), (634, 633, 589, 596), (635, 631, 615, 616), (632, 634, 596, 606), (637, 636, 597, 590), (638, 635, 616, 607), (639, 625, 608, 592), (640, 639, 592, 591), (636, 641, 598, 597), (633, 640, 591, 589), (641, 642, 599, 598), (642, 643, 600, 599), (644, 638, 607, 609), (643, 645, 588, 600), (627, 637, 590, 593), (619, 644, 609, 610), (645, 620, 601, 588), (566, 570, 620, 645), (581, 580, 644, 619), (579, 556, 637, 627), (569, 566, 645, 643), (580, 577, 638, 644), (568, 569, 643, 642), (567, 568, 642, 641), (546, 547, 640, 633), (565, 567, 641, 636), (547, 576, 639, 640), (576, 578, 625, 639), (577, 587, 635, 638), (556, 565, 636, 637), (575, 564, 634, 632), (587, 586, 631, 635), (564, 546, 633, 634), (574, 575, 632, 629), (586, 585, 628, 631), (562, 563, 630, 626), (563, 574, 629, 630), (585, 579, 627, 628), (573, 562, 626, 624), (578, 584, 623, 625), (572, 573, 624, 622), (584, 583, 621, 623), (582, 581, 619, 618), (570, 571, 617, 620), (583, 582, 618, 621), (571, 572, 622, 617), (154, 653, 654, 156), (152, 652, 653, 154), (150, 651, 652, 152), (148, 650, 651, 150), (146, 649, 664, 650, 148), (144, 648, 649, 146), (142, 647, 680, 648, 144), (140, 646, 647, 142), (653, 662, 663, 654), (652, 661, 662, 653), (651, 660, 661, 652), (650, 668, 671, 670, 667, 666, 669, 665, 659, 660, 651), (711, 710, 696, 684), (709, 708, 683, 685), (647, 681, 680), (646, 655, 656, 676, 681, 647), (685, 684, 696, 689, 690, 697, 691, 692, 698, 688), (707, 703, 701, 702), (706, 704, 692, 695), (664, 674, 668, 650), (667, 673, 666), (665, 672, 658, 659), (677, 675, 657), (675, 678, 679, 676, 656, 657), (705, 706, 695, 694), (683, 682, 687, 684, 685), (689, 693, 690), (691, 694, 695, 692), (686, 702, 701, 700, 699, 682, 683), (712, 707, 702, 686), (708, 712, 686, 683), (710, 713, 689, 696), (715, 714, 687, 682), (714, 711, 684, 687), (717, 716, 697, 690), (713, 718, 693, 689), (719, 715, 682, 699), (716, 720, 691, 697), (718, 717, 690, 693), (721, 719, 699, 700), (704, 722, 698, 692), (720, 705, 694, 691), (703, 721, 700, 701), (723, 709, 685, 688), (722, 723, 688, 698), (674, 664, 723, 722), (664, 649, 709, 723), (676, 679, 721, 703), (667, 670, 705, 720), (668, 674, 722, 704), (679, 678, 719, 721), (669, 666, 717, 718), (673, 667, 720, 716), (678, 675, 715, 719), (665, 669, 718, 713), (666, 673, 716, 717), (677, 658, 711, 714), (675, 677, 714, 715), (672, 665, 713, 710), (648, 680, 712, 708), (680, 681, 707, 712), (670, 671, 706, 705), (671, 668, 704, 706), (681, 676, 703, 707), (649, 648, 708, 709), (658, 672, 710, 711)])
_uv = me_maint1_3.uv_layers.new(name='UVMap')
_uv.uv.foreach_set('vector', [0.9922, 0.9844, 1.0, 0.9844, 1.0, 1.0, 0.9922, 1.0, 0.02344, 0.9844, 0.9844, 0.9844, 0.9844, 1.0, 0.02344, 1.0, 0.4834, 0.4542, 0.5459, 0.4542, 0.5459, 0.4542, 0.4834, 0.4542, 0.5584, 0.4302, 0.4827, 0.4302, 0.4827, 0.4302, 0.5584, 0.4302, 0.0, 0.0, 0.0, 0.0, 0.0, 0.0, 0.1884, 0.4577, 0.1884, 0.4561, 0.1916, 0.4577, 0.4827, 0.4302, 0.4827, 0.4254, 0.4827, 0.4254, 0.4827, 0.4302, 0.9844, 0.9844, 0.9922, 0.9844, 0.9922, 1.0, 0.9844, 1.0, 0.0, 0.0, 0.0, 0.0, 0.0, 0.0, 0.0, 0.0, 0.0, 0.0, 0.0, 0.0, 0.0, 0.0, 0.0, 0.0, 0.0, 0.0, 0.0, 0.0, 0.0, 0.0, 0.01563, 0.9844, 0.02344, 0.9844, 0.02344, 1.0, 0.01563, 1.0, 0.0, 0.0, 0.0, 0.0, 0.0, 0.0, 0.0, 0.0, 0.1057, 0.4577, 0.1041, 0.4577, 0.1057, 0.4561, 0.0, 0.0, 0.0, 0.0, 0.0, 0.0, 0.0, 0.0, 0.9844, 0.01564, 0.9922, 0.01564, 0.9844, 0.02347, 0.0, 0.0, 0.0, 0.0, 0.0, 0.0, 0.0, 0.0, 0.0, 0.0, 0.0, 0.0, 0.0, 0.0, 0.0, 0.0, 0.0, 0.0, 0.0, 0.0, 0.0, 0.0, 0.5459, 0.4585, 0.4834, 0.4585, 0.4834, 0.4585, 0.5459, 0.4585, 0.0, 0.0, 0.0, 0.0, 0.0, 0.0, 0.0, 0.0, 0.0, 0.0, 0.0, 0.0, 0.0, 0.0, 0.9783, 0.4353, 0.9783, 0.4243, 0.9838, 0.4353, 0.0, 0.0, 0.0, 0.0, 0.0, 0.0, 0.0, 0.0, 0.0, 0.0, 0.0, 0.0, 0.0, 0.0, 0.0, 0.0, 0.0, 0.0, 0.0, 0.0, 0.0, 0.0, 0.0, 0.0, 0.0, 0.9844, 0.01563, 0.9844, 0.01563, 1.0, 0.0, 1.0, 0.0, 0.0, 0.0, 0.0, 0.0, 0.0, 0.0, 0.0, 0.0, 0.0, 0.0, 0.0, 0.0, 0.0, 0.0, 0.0, 0.5584, 0.4359, 0.5584, 0.4306, 0.5584, 0.4306, 0.5584, 0.4359, 0.0, 0.0, 0.0, 0.0, 0.0, 0.0, 0.0, 0.0, 0.0, 0.0, 0.0, 0.0, 0.0, 0.0, 0.0, 0.0, 0.0, 0.0, 0.0, 0.0, 0.0, 0.0, 0.0, 0.0, 0.0, 0.0, 0.0, 0.0, 0.0, 0.0, 0.0, 0.0, 0.0, 0.0, 0.0, 0.0, 0.0, 0.0, 0.0, 0.0, 0.4827, 0.4306, 0.4827, 0.4359, 0.4827, 0.4359, 0.4827, 0.4306, 0.0, 0.0, 0.0, 0.0, 0.0, 0.0, 0.0, 0.0, 0.0, 0.0, 0.0, 0.0, 0.0, 0.0, 0.0, 0.0, 0.4827, 0.4359, 0.5584, 0.4359, 0.5584, 0.4359, 0.4827, 0.4359, 0.0, 0.0, 0.0, 0.0, 0.0, 0.0, 0.0, 0.0, 0.6354, 0.4256, 0.6582, 0.4256, 0.6582, 0.435, 0.6354, 0.435, 0.5031, 0.8807, 0.5341, 0.8807, 0.5341, 0.895, 0.5031, 0.895, 0.4834, 0.4585, 0.5459, 0.4585, 0.5459, 0.4585, 0.4834, 0.4585, 0.5584, 0.4359, 0.4827, 0.4359, 0.4827, 0.4359, 0.5584, 0.4359, 0.0, 0.0, 0.0, 0.0, 0.0, 0.0, 0.0, 0.0, 0.0, 0.0, 0.0, 0.0, 0.0, 0.0, 0.0, 0.0, 0.4827, 0.4359, 0.4827, 0.4306, 0.4827, 0.4306, 0.4827, 0.4359, 0.5584, 0.4254, 0.5584, 0.4302, 0.5584, 0.4302, 0.5584, 0.4254, 0.5584, 0.4306, 0.5584, 0.4359, 0.5584, 0.4359, 0.5584, 0.4306, 0.9922, 0.4609, 1.0, 0.4609, 1.0, 0.9062, 0.9922, 0.9062, 0.02344, 0.422, 0.9844, 0.422, 0.9844, 0.4375, 0.02344, 0.4375, 0.9922, 0.422, 1.0, 0.422, 1.0, 0.4375, 0.9922, 0.4375, 0.02344, 0.4531, 0.9844, 0.4531, 0.9844, 0.4609, 0.02344, 0.4609, 0.9922, 0.4531, 1.0, 0.4531, 1.0, 0.4609, 0.9922, 0.4609, 0.9922, 0.4375, 1.0, 0.4375, 1.0, 0.4453, 0.9922, 0.4453, 0.9922, 0.4453, 1.0, 0.4453, 1.0, 0.4531, 0.9922, 0.4531, 0.02344, 0.4375, 0.9844, 0.4375, 0.9844, 0.4453, 0.02344, 0.4453, 0.02344, 0.4453, 0.9844, 0.4453, 0.9844, 0.4531, 0.02344, 0.4531, 0.9844, 0.4453, 0.9922, 0.4453, 0.9922, 0.4531, 0.9844, 0.4531, 0.9922, 0.4375, 0.9922, 0.4453, 0.9844, 0.4453, 0.9844, 0.4531, 0.9922, 0.4531, 0.9922, 0.4609, 0.9844, 0.422, 0.9922, 0.422, 0.9922, 0.4375, 0.9844, 0.02347, 0.9922, 0.02347, 0.9922, 0.422, 0.9844, 0.422, 0.9922, 0.02347, 1.0, 0.02347, 1.0, 0.422, 0.9922, 0.422, 0.9844, 0.914, 0.9922, 0.914, 0.9922, 0.9687, 0.9844, 0.9687, 0.9922, 0.914, 1.0, 0.914, 1.0, 0.9687, 0.9922, 0.9687, 0.9844, 0.9687, 0.9922, 0.9687, 0.9922, 0.9765, 0.9844, 0.9765, 0.9844, 0.9765, 0.9922, 0.9765, 0.9922, 0.9844, 0.9844, 0.9844, 0.01563, 0.4609, 0.02344, 0.4609, 0.02344, 0.9062, 0.01563, 0.9062, 0.02344, 0.9687, 0.9844, 0.9687, 0.9844, 0.9765, 0.02344, 0.9765, 0.02344, 0.9765, 0.9844, 0.9765, 0.9844, 0.9844, 0.02344, 0.9844, 0.9844, 0.4609, 0.9922, 0.4609, 0.9922, 0.9062, 0.9844, 0.9062, 0.9922, 0.9687, 1.0, 0.9687, 1.0, 0.9765, 0.9922, 0.9765, 0.9922, 0.9765, 1.0, 0.9765, 1.0, 0.9844, 0.9922, 0.9844, 0.01563, 0.9765, 0.02344, 0.9765, 0.02344, 0.9844, 0.01563, 0.9844, 0.01563, 0.9687, 0.02344, 0.9687, 0.02344, 0.9765, 0.01563, 0.9765, 0.01563, 0.914, 0.02344, 0.914, 0.02344, 0.9687, 0.01563, 0.9687, 0.1057, 0.4577, 0.1057, 0.4561, 0.1884, 0.4561, 0.1884, 0.4577, 0.01563, 0.4453, 0.02344, 0.4453, 0.02344, 0.4531, 0.01563, 0.4531, 0.01563, 0.4375, 0.02344, 0.4375, 0.02344, 0.4453, 0.02344, 0.4531, 0.02344, 0.4609, 0.01563, 0.4609, 0.02344, 0.422, 0.02344, 0.4375, 0.01563, 0.4375, 0.01563, 0.9062, 0.02344, 0.9062, 0.02344, 0.914, 0.01563, 0.914, 0.9922, 0.9062, 1.0, 0.9062, 1.0, 0.914, 0.9922, 0.914, 0.02344, 0.9062, 0.9844, 0.9062, 0.9844, 0.914, 0.02344, 0.914, 0.9844, 0.9062, 0.9922, 0.9062, 0.9922, 0.914, 0.9844, 0.914, 0.9922, 0.0, 1.0, 0.0, 1.0, 0.007822, 0.9922, 0.007822, 0.0, 0.422, 0.01563, 0.422, 0.01563, 0.4375, 0.0, 0.4375, 0.02344, 0.007822, 0.9844, 0.007822, 0.9844, 0.01564, 0.02344, 0.01564, 0.0, 0.4531, 0.01563, 0.4531, 0.01563, 0.4609, 0.0, 0.4609, 0.02344, 4.547e-12, 0.9844, 0.0, 0.9844, 0.007822, 0.02344, 0.007822, 0.0, 0.4375, 0.01563, 0.4375, 0.01563, 0.4453, 0.0, 0.4453, 0.01563, 0.007822, 0.02344, 0.007822, 0.02344, 0.01564, 0.01563, 0.01564, 0.0, 0.4453, 0.01563, 0.4453, 0.01563, 0.4531, 0.0, 0.4531, 0.01563, 3.032e-12, 0.02344, 4.547e-12, 0.02344, 0.007822, 0.01563, 0.007822, 0.0, 0.007822, 0.01563, 0.007822, 0.01563, 0.01564, 0.0, 0.01564, 0.0, 0.02347, 0.01563, 0.02347, 0.01563, 0.422, 0.0, 0.422, 0.0, 0.0, 0.01563, 3.032e-12, 0.01563, 0.007822, 0.0, 0.007822, 0.0, 0.914, 0.01563, 0.914, 0.01563, 0.9687, 0.0, 0.9687, 0.9922, 0.01564, 0.9922, 0.02347, 0.9844, 0.02347, 0.0, 0.9687, 0.01563, 0.9687, 0.01563, 0.9765, 0.0, 0.9765, 0.9922, 0.01564, 1.0, 0.01564, 1.0, 0.02347, 0.9922, 0.02347, 0.0, 0.9765, 0.01563, 0.9765, 0.01563, 0.9844, 0.0, 0.9844, 0.02344, 0.01564, 0.9844, 0.01564, 0.9844, 0.02347, 0.02344, 0.02347, 0.0, 0.4609, 0.01563, 0.4609, 0.01563, 0.9062, 0.0, 0.9062, 0.01563, 0.01564, 0.02344, 0.01564, 0.02344, 0.02347, 0.0, 0.01564, 0.01563, 0.01564, 0.01563, 0.02347, 0.0, 0.02347, 0.0, 0.9062, 0.01563, 0.9062, 0.01563, 0.914, 0.0, 0.914, 0.9922, 0.007822, 1.0, 0.007822, 1.0, 0.01564, 0.9922, 0.01564, 0.9844, 0.0, 0.9922, 0.0, 0.9922, 0.007822, 0.9844, 0.007822, 0.9844, 0.007822, 0.9922, 0.007822, 0.9922, 0.01564, 0.9844, 0.01564, 0.02344, 0.914, 0.9844, 0.914, 0.9844, 0.9687, 0.02344, 0.9687, 0.9844, 0.9687, 0.02344, 0.9687, 0.02344, 0.9687, 0.9844, 0.9687, 0.9844, 0.914, 0.9844, 0.9687, 0.9844, 0.9687, 0.9844, 0.914, 0.02344, 0.9687, 0.02344, 0.914, 0.02344, 0.914, 0.02344, 0.9687, 0.02344, 0.914, 0.9844, 0.914, 0.9844, 0.914, 0.02344, 0.914, 0.01563, 0.4531, 0.02344, 0.4531, 0.01563, 0.4609, 0.01563, 0.4453, 0.01563, 0.4375, 0.02344, 0.4453, 0.9844, 0.4609, 0.9844, 0.4531, 0.9922, 0.4609, 0.9844, 0.4375, 0.9922, 0.4375, 0.9844, 0.4453, 0.04209, 0.5078, 0.04209, 0.8744, 0.02277, 0.8744, 0.02277, 0.5078, 0.6826, 0.7109, 0.6827, 0.8744, 0.6633, 0.8744, 0.6633, 0.7106, 0.7189, 0.7109, 0.719, 0.8744, 0.6827, 0.8744, 0.6826, 0.7109, 0.7678, 0.7109, 0.7679, 0.8744, 0.719, 0.8744, 0.7189, 0.7109, 0.8234, 0.7109, 0.8235, 0.8744, 0.7679, 0.8744, 0.7678, 0.7109, 0.8203, 0.7109, 0.6685, 0.6094, 0.6685, 0.8744, 0.6491, 0.8744, 0.6491, 0.6094, 0.6491, 0.6094, 0.6491, 0.8744, 0.6128, 0.8744, 0.6128, 0.6094, 0.6128, 0.6094, 0.6128, 0.8744, 0.5639, 0.8744, 0.5639, 0.6094, 0.5861, 0.6094, 0.5639, 0.6094, 0.5639, 0.8744, 0.5083, 0.8744, 0.5083, 0.6094, 0.5083, 0.6094, 0.5083, 0.8744, 0.4527, 0.8744, 0.4527, 0.6094, 0.4527, 0.6094, 0.4527, 0.8744, 0.4037, 0.8744, 0.4037, 0.6094, 0.4037, 0.6094, 0.4037, 0.8744, 0.3674, 0.8744, 0.3674, 0.6094, 0.3674, 0.6094, 0.3674, 0.8744, 0.3481, 0.8744, 0.3481, 0.6094, 0.8791, 0.7109, 0.8792, 0.8744, 0.8235, 0.8744, 0.8234, 0.7109, 0.8511, 0.7109, 0.3481, 0.462, 0.6685, 0.462, 0.6491, 0.462, 0.6128, 0.462, 0.5639, 0.462, 0.5083, 0.462, 0.4527, 0.462, 0.4037, 0.462, 0.3674, 0.462, 0.928, 0.7109, 0.9281, 0.8744, 0.8792, 0.8744, 0.8791, 0.7109, 0.6685, 0.8744, 0.3481, 0.8744, 0.3674, 0.8744, 0.4037, 0.8744, 0.4527, 0.8744, 0.5083, 0.8744, 0.5639, 0.8744, 0.6128, 0.8744, 0.6491, 0.8744, 0.9643, 0.7109, 0.9644, 0.8744, 0.9281, 0.8744, 0.928, 0.7109, 0.6633, 0.462, 0.9837, 0.462, 0.9644, 0.462, 0.9281, 0.462, 0.8792, 0.462, 0.8235, 0.462, 0.7679, 0.462, 0.719, 0.462, 0.6827, 0.462, 0.9837, 0.7109, 0.9837, 0.8744, 0.9644, 0.8744, 0.9643, 0.7109, 0.9837, 0.8744, 0.6633, 0.8744, 0.6827, 0.8744, 0.719, 0.8744, 0.7679, 0.8744, 0.8235, 0.8744, 0.8792, 0.8744, 0.9281, 0.8744, 0.9644, 0.8744, 0.0784, 0.5078, 0.0784, 0.5734, 0.0784, 0.8744, 0.04209, 0.8744, 0.04209, 0.5078, 0.2893, 0.4969, 0.2904, 0.4969, 0.2904, 0.4969, 0.2893, 0.4969, 0.2051, 0.5583, 0.2045, 0.5589, 0.2045, 0.5589, 0.2051, 0.5583, 0.2002, 0.5574, 0.2008, 0.5569, 0.2008, 0.5569, 0.2002, 0.5574, 0.2904, 0.4969, 0.2911, 0.4969, 0.2911, 0.4969, 0.2904, 0.4969, 0.2035, 0.5612, 0.2033, 0.5598, 0.2033, 0.5598, 0.2035, 0.5612, 0.02277, 0.462, 0.3431, 0.462, 0.3238, 0.462, 0.2875, 0.462, 0.2386, 0.462, 0.1829, 0.462, 0.1273, 0.462, 0.0784, 0.462, 0.04209, 0.462, 0.2911, 0.4969, 0.2907, 0.4976, 0.2915, 0.4969, 0.2911, 0.4969, 0.3431, 0.8744, 0.02277, 0.8744, 0.04209, 0.8744, 0.0784, 0.8744, 0.1273, 0.8744, 0.1829, 0.8744, 0.2386, 0.8744, 0.2875, 0.8744, 0.3238, 0.8744, 0.04753, 0.02819, 0.04753, 0.4184, 0.02946, 0.4184, 0.02946, 0.02819, 0.6783, 0.02546, 0.6783, 0.4198, 0.6589, 0.4198, 0.6589, 0.02546, 0.7146, 0.02546, 0.7146, 0.4198, 0.6783, 0.4198, 0.6783, 0.02546, 0.7635, 0.02546, 0.7635, 0.4198, 0.7146, 0.4198, 0.7146, 0.02546, 0.8191, 0.02546, 0.8191, 0.4198, 0.7635, 0.4198, 0.7635, 0.02546, 0.6574, 0.4063, 0.6574, 0.4209, 0.638, 0.4209, 0.638, 0.4063, 0.638, 0.4063, 0.638, 0.4209, 0.6017, 0.4209, 0.6017, 0.4063, 0.6017, 0.4063, 0.6017, 0.4209, 0.5528, 0.4209, 0.5528, 0.4063, 0.5528, 0.4063, 0.5528, 0.4209, 0.4972, 0.4209, 0.4972, 0.4063, 0.5467, 0.4063, 0.4972, 0.4063, 0.4972, 0.4209, 0.4415, 0.4209, 0.4415, 0.4063, 0.4519, 0.4063, 0.4415, 0.4063, 0.4415, 0.4209, 0.3926, 0.4209, 0.3926, 0.4063, 0.3926, 0.4063, 0.3926, 0.4209, 0.3563, 0.4209, 0.3563, 0.4063, 0.3563, 0.4063, 0.3563, 0.4209, 0.337, 0.4209, 0.337, 0.4063, 0.8747, 0.02546, 0.8747, 0.4198, 0.8191, 0.4198, 0.8191, 0.02546, 0.337, 0.0268, 0.6574, 0.0268, 0.638, 0.0268, 0.6017, 0.0268, 0.5528, 0.0268, 0.4972, 0.0268, 0.4415, 0.0268, 0.3926, 0.0268, 0.3563, 0.0268, 0.9237, 0.02546, 0.9237, 0.4198, 0.8747, 0.4198, 0.8747, 0.02546, 0.6574, 0.4209, 0.337, 0.4209, 0.3563, 0.4209, 0.3926, 0.4209, 0.4415, 0.4209, 0.4972, 0.4209, 0.5528, 0.4209, 0.6017, 0.4209, 0.638, 0.4209, 0.96, 0.02546, 0.96, 0.4198, 0.9237, 0.4198, 0.9237, 0.02546, 0.6589, 0.02546, 0.9793, 0.02546, 0.96, 0.02546, 0.9237, 0.02546, 0.8747, 0.02546, 0.8191, 0.02546, 0.7635, 0.02546, 0.7146, 0.02546, 0.6783, 0.02546, 0.9793, 0.02546, 0.9793, 0.4198, 0.96, 0.4198, 0.96, 0.02546, 0.9837, 0.4198, 0.6633, 0.4198, 0.6827, 0.4198, 0.719, 0.4198, 0.7679, 0.4198, 0.8235, 0.4198, 0.8792, 0.4198, 0.9281, 0.4198, 0.9644, 0.4198, 0.08148, 0.02819, 0.08148, 0.4184, 0.04753, 0.4184, 0.04753, 0.02819, 0.1272, 0.02819, 0.1272, 0.4184, 0.08148, 0.4184, 0.08148, 0.02819, 0.1792, 0.02819, 0.1792, 0.4184, 0.1272, 0.4184, 0.1272, 0.02819, 0.2313, 0.02819, 0.2313, 0.4184, 0.1792, 0.4184, 0.1792, 0.02819, 0.277, 0.02819, 0.277, 0.4184, 0.2313, 0.4184, 0.2313, 0.02819, 0.311, 0.02819, 0.311, 0.4184, 0.277, 0.4184, 0.277, 0.02819, 0.02946, 0.02819, 0.329, 0.02819, 0.311, 0.02819, 0.277, 0.02819, 0.2313, 0.02819, 0.1792, 0.02819, 0.1272, 0.02819, 0.08148, 0.02819, 0.04753, 0.02819, 0.329, 0.02819, 0.329, 0.4184, 0.311, 0.4184, 0.311, 0.02819, 0.329, 0.4184, 0.02946, 0.4184, 0.04753, 0.4184, 0.08148, 0.4184, 0.1272, 0.4184, 0.1792, 0.4184, 0.2313, 0.4184, 0.277, 0.4184, 0.311, 0.4184, 0.3431, 0.462, 0.3431, 0.5078, 0.3238, 0.5078, 0.3238, 0.462, 0.3238, 0.462, 0.3238, 0.5078, 0.2875, 0.5078, 0.2875, 0.462, 0.2875, 0.462, 0.2875, 0.5078, 0.2386, 0.5078, 0.2386, 0.462, 0.2386, 0.462, 0.2386, 0.5043, 0.1829, 0.4966, 0.1829, 0.462, 0.1829, 0.462, 0.1829, 0.5001, 0.1331, 0.5001, 0.1273, 0.5045, 0.1273, 0.462, 0.1273, 0.462, 0.1273, 0.5045, 0.1229, 0.5078, 0.0784, 0.5078, 0.0784, 0.462, 0.0784, 0.462, 0.0784, 0.5078, 0.04209, 0.5078, 0.04209, 0.462, 0.04209, 0.462, 0.04209, 0.5078, 0.02277, 0.5078, 0.02277, 0.462, 0.1399, 0.5148, 0.1399, 0.6428, 0.1291, 0.6144, 0.1011, 0.5669, 0.1123, 0.5331, 0.1364, 0.5148, 0.1229, 0.5078, 0.1273, 0.5045, 0.1273, 0.5078, 0.1229, 0.5078, 0.09245, 0.5309, 0.0784, 0.5734, 0.0784, 0.5078, 0.0784, 0.5734, 0.1136, 0.6333, 0.1273, 0.6692, 0.1273, 0.8744, 0.0784, 0.8744, 0.2042, 0.5612, 0.2035, 0.5612, 0.2035, 0.5612, 0.2042, 0.5612, 0.1273, 0.6692, 0.1829, 0.7336, 0.1829, 0.8744, 0.1273, 0.8744, 0.2043, 0.5595, 0.2042, 0.5612, 0.2042, 0.5612, 0.2043, 0.5595, 0.1829, 0.7336, 0.1894, 0.7022, 0.2006, 0.6865, 0.2129, 0.6994, 0.2268, 0.6932, 0.2386, 0.6692, 0.2386, 0.8744, 0.1829, 0.8744, 0.2386, 0.6692, 0.2257, 0.64, 0.2386, 0.6423, 0.3238, 0.5712, 0.3431, 0.5812, 0.3431, 0.8744, 0.3238, 0.8744, 0.2386, 0.6423, 0.2497, 0.7123, 0.2814, 0.7128, 0.2875, 0.6322, 0.2875, 0.8744, 0.2386, 0.8744, 0.2386, 0.6692, 0.2875, 0.6322, 0.2792, 0.621, 0.2875, 0.6081, 0.2875, 0.6081, 0.2982, 0.602, 0.3238, 0.5712, 0.3238, 0.8744, 0.2875, 0.8744, 0.2875, 0.6322, 0.184, 0.5148, 0.1854, 0.6726, 0.1399, 0.6428, 0.1399, 0.5148, 0.2282, 0.5148, 0.2282, 0.6215, 0.2179, 0.6197, 0.2184, 0.6479, 0.2091, 0.667, 0.2078, 0.6668, 0.198, 0.6566, 0.1897, 0.6565, 0.1845, 0.6814, 0.184, 0.5148, 0.267, 0.5148, 0.267, 0.5944, 0.2604, 0.6046, 0.267, 0.6135, 0.2695, 0.6265, 0.2443, 0.6261, 0.2282, 0.6215, 0.2282, 0.5148, 0.2957, 0.5148, 0.2957, 0.5651, 0.2754, 0.5895, 0.267, 0.5944, 0.267, 0.5148, 0.3111, 0.5148, 0.3111, 0.5731, 0.2957, 0.5651, 0.2957, 0.5148, 0.1788, 0.5041, 0.1894, 0.5056, 0.1788, 0.5056, 0.1682, 0.505, 0.1693, 0.5041, 0.1788, 0.5041, 0.1788, 0.5056, 0.1682, 0.5056, 0.2033, 0.5598, 0.203, 0.5597, 0.203, 0.5597, 0.2033, 0.5598, 0.1999, 0.5583, 0.2002, 0.5574, 0.2002, 0.5574, 0.1999, 0.5583, 0.2045, 0.5589, 0.2043, 0.559, 0.2043, 0.559, 0.2045, 0.5589, 0.203, 0.5597, 0.2033, 0.5603, 0.2033, 0.5603, 0.203, 0.5597, 0.2006, 0.5596, 0.1999, 0.5583, 0.1999, 0.5583, 0.2006, 0.5596, 0.2033, 0.5603, 0.203, 0.5608, 0.203, 0.5608, 0.2033, 0.5603, 0.2009, 0.5603, 0.2006, 0.5596, 0.2006, 0.5596, 0.2009, 0.5603, 0.203, 0.5608, 0.2027, 0.561, 0.2027, 0.561, 0.203, 0.5608, 0.2882, 0.4967, 0.2893, 0.4969, 0.2893, 0.4969, 0.2882, 0.4967, 0.2027, 0.561, 0.2025, 0.5607, 0.2025, 0.5607, 0.2027, 0.561, 0.2021, 0.5617, 0.2009, 0.5603, 0.2009, 0.5603, 0.2021, 0.5617, 0.2025, 0.5607, 0.2022, 0.561, 0.2022, 0.561, 0.2025, 0.5607, 0.2871, 0.4967, 0.2882, 0.4967, 0.2882, 0.4967, 0.2871, 0.4967, 0.2022, 0.561, 0.2021, 0.5617, 0.2021, 0.5617, 0.2022, 0.561, 0.287, 0.4968, 0.2871, 0.4967, 0.2871, 0.4967, 0.287, 0.4968, 0.2008, 0.5569, 0.2009, 0.5569, 0.2009, 0.5569, 0.2008, 0.5569, 0.2047, 0.5581, 0.2051, 0.5583, 0.2051, 0.5583, 0.2055, 0.5585, 0.2009, 0.5569, 0.2009, 0.5569, 0.2009, 0.5569, 0.2009, 0.5569, 0.2043, 0.559, 0.2041, 0.5593, 0.2041, 0.5593, 0.2043, 0.559, 0.2041, 0.5593, 0.2043, 0.5595, 0.2043, 0.5595, 0.2041, 0.5593, 0.2047, 0.5576, 0.2047, 0.5581, 0.2043, 0.5579, 0.2043, 0.5579, 0.1999, 0.5552, 0.1999, 0.5552, 0.2003, 0.5554, 0.2003, 0.5549, 0.1916, 0.5589, 0.1918, 0.5591, 0.1918, 0.5591, 0.1916, 0.5589, 0.1918, 0.5586, 0.1916, 0.5589, 0.1916, 0.5589, 0.1918, 0.5586, 0.1884, 0.5565, 0.1884, 0.5564, 0.1884, 0.5564, 0.1884, 0.5565, 0.193, 0.558, 0.1926, 0.5578, 0.1926, 0.5578, 0.1922, 0.5576, 0.1883, 0.5565, 0.1884, 0.5565, 0.1884, 0.5565, 0.1883, 0.5565, 0.2559, 0.5042, 0.256, 0.5041, 0.256, 0.5041, 0.2559, 0.5042, 0.1897, 0.5606, 0.1896, 0.5612, 0.1896, 0.5612, 0.1897, 0.5606, 0.2287, 0.5018, 0.2297, 0.5018, 0.2297, 0.5018, 0.2287, 0.5018, 0.19, 0.5602, 0.1897, 0.5606, 0.1897, 0.5606, 0.19, 0.5602, 0.1896, 0.5612, 0.1884, 0.5599, 0.1884, 0.5599, 0.1896, 0.5612, 0.1902, 0.5605, 0.19, 0.5602, 0.19, 0.5602, 0.1902, 0.5605, 0.257, 0.5041, 0.2582, 0.5043, 0.2582, 0.5043, 0.257, 0.5041, 0.1905, 0.5604, 0.1902, 0.5605, 0.1902, 0.5605, 0.1905, 0.5604, 0.1884, 0.5599, 0.1882, 0.5591, 0.1882, 0.5591, 0.1884, 0.5599, 0.1908, 0.5599, 0.1905, 0.5604, 0.1905, 0.5604, 0.1908, 0.5599, 0.1882, 0.5591, 0.1874, 0.5579, 0.1874, 0.5579, 0.1882, 0.5591, 0.1905, 0.5592, 0.1908, 0.5599, 0.1908, 0.5599, 0.1905, 0.5592, 0.192, 0.5585, 0.1918, 0.5586, 0.1918, 0.5586, 0.192, 0.5585, 0.1874, 0.5579, 0.1877, 0.557, 0.1877, 0.557, 0.1874, 0.5579, 0.1908, 0.5593, 0.1905, 0.5592, 0.1905, 0.5592, 0.1908, 0.5593, 0.1918, 0.5591, 0.1917, 0.5608, 0.1917, 0.5608, 0.1918, 0.5591, 0.1917, 0.5608, 0.191, 0.5608, 0.191, 0.5608, 0.1917, 0.5608, 0.26, 0.5043, 0.2604, 0.5043, 0.2596, 0.5049, 0.26, 0.5043, 0.191, 0.5608, 0.1908, 0.5593, 0.1908, 0.5593, 0.191, 0.5608, 0.2592, 0.5043, 0.26, 0.5043, 0.26, 0.5043, 0.2592, 0.5043, 0.1877, 0.557, 0.1883, 0.5565, 0.1883, 0.5565, 0.1877, 0.557, 0.1926, 0.5578, 0.192, 0.5585, 0.192, 0.5585, 0.1926, 0.5578, 0.2609, 0.4961, 0.2619, 0.4961, 0.2619, 0.4961, 0.2609, 0.4961, 0.3563, 0.05467, 0.3563, 0.4063, 0.337, 0.4063, 0.337, 0.05467, 0.3926, 0.05467, 0.3926, 0.1114, 0.3882, 0.1246, 0.3926, 0.1294, 0.3926, 0.2074, 0.3886, 0.2218, 0.3734, 0.2338, 0.3624, 0.2517, 0.3715, 0.263, 0.3926, 0.27, 0.3795, 0.2941, 0.3926, 0.3053, 0.3926, 0.4063, 0.3563, 0.4063, 0.3563, 0.05467, 0.4415, 0.05467, 0.4415, 0.07684, 0.4185, 0.05897, 0.4072, 0.06674, 0.3992, 0.08695, 0.3984, 0.1064, 0.3926, 0.1114, 0.3926, 0.05467, 0.5492, 0.2695, 0.549, 0.2708, 0.549, 0.2708, 0.5492, 0.2695, 0.5053, 0.05201, 0.5106, 0.05604, 0.5101, 0.05825, 0.505, 0.05447, 0.6017, 0.05467, 0.6017, 0.06203, 0.5708, 0.06063, 0.5677, 0.06856, 0.5577, 0.06623, 0.57, 0.05467, 0.638, 0.05467, 0.638, 0.2518, 0.6272, 0.2313, 0.6109, 0.2322, 0.6181, 0.2187, 0.6191, 0.2094, 0.6017, 0.2089, 0.6017, 0.1962, 0.6177, 0.1814, 0.6017, 0.1306, 0.6245, 0.07089, 0.6017, 0.06203, 0.6017, 0.05467, 0.6574, 0.05467, 0.6574, 0.4063, 0.638, 0.4063, 0.638, 0.3093, 0.65, 0.2928, 0.638, 0.2518, 0.638, 0.05467, 0.6574, 0.0268, 0.6574, 0.05467, 0.638, 0.05467, 0.638, 0.0268, 0.638, 0.0268, 0.638, 0.05467, 0.6017, 0.05467, 0.6017, 0.0268, 0.6017, 0.0268, 0.6017, 0.05467, 0.57, 0.05467, 0.5528, 0.05467, 0.5528, 0.0268, 0.5528, 0.0268, 0.5528, 0.05467, 0.4972, 0.05467, 0.4972, 0.0268, 0.4972, 0.0268, 0.4972, 0.05467, 0.4606, 0.05467, 0.4415, 0.05467, 0.4415, 0.0268, 0.4415, 0.0268, 0.4415, 0.05467, 0.3926, 0.05467, 0.3926, 0.0268, 0.3926, 0.0268, 0.3926, 0.05467, 0.3563, 0.05467, 0.3563, 0.0268, 0.3563, 0.0268, 0.3563, 0.05467, 0.337, 0.05467, 0.337, 0.0268, 0.4979, 0.07078, 0.4979, 0.328, 0.4626, 0.3212, 0.4469, 0.3102, 0.4469, 0.1858, 0.4469, 0.09112, 0.4644, 0.07078, 0.5505, 0.2484, 0.5497, 0.2492, 0.5497, 0.2492, 0.5505, 0.2484, 0.5528, 0.3829, 0.5699, 0.3684, 0.589, 0.3441, 0.6017, 0.3384, 0.6017, 0.4063, 0.5528, 0.4063, 0.6017, 0.2089, 0.5877, 0.2201, 0.5845, 0.2122, 0.6017, 0.1962, 0.5494, 0.2693, 0.5492, 0.2695, 0.5492, 0.2695, 0.5494, 0.2693, 0.5027, 0.05376, 0.5053, 0.05201, 0.505, 0.05447, 0.5024, 0.05612, 0.5556, 0.2636, 0.5548, 0.2646, 0.5548, 0.2646, 0.5556, 0.2636, 0.6017, 0.3384, 0.6036, 0.3376, 0.6118, 0.36, 0.6272, 0.3609, 0.625, 0.3273, 0.638, 0.3093, 0.638, 0.4063, 0.6017, 0.4063, 0.5396, 0.2505, 0.5401, 0.2492, 0.5401, 0.2492, 0.5396, 0.2505, 0.5467, 0.4063, 0.549, 0.3861, 0.5528, 0.3829, 0.5528, 0.4063, 0.5548, 0.261, 0.5556, 0.2636, 0.5556, 0.2636, 0.5548, 0.261, 0.3926, 0.1294, 0.4276, 0.167, 0.4273, 0.1864, 0.3981, 0.186, 0.3926, 0.2074, 0.3926, 0.3053, 0.4102, 0.3108, 0.4235, 0.331, 0.4415, 0.3174, 0.4415, 0.345, 0.4284, 0.3663, 0.4415, 0.3694, 0.4415, 0.392, 0.4415, 0.4063, 0.3926, 0.4063, 0.5396, 0.2517, 0.5396, 0.2505, 0.5396, 0.2505, 0.5396, 0.2517, 0.4606, 0.05467, 0.4415, 0.07684, 0.4415, 0.05467, 0.4415, 0.3174, 0.4587, 0.3294, 0.4415, 0.345, 0.4415, 0.3694, 0.4462, 0.3834, 0.4587, 0.3846, 0.4686, 0.3788, 0.4667, 0.3893, 0.447, 0.39, 0.4415, 0.392, 0.4415, 0.392, 0.4519, 0.4063, 0.4415, 0.4063, 0.5527, 0.2664, 0.5525, 0.2665, 0.5525, 0.2665, 0.5527, 0.2664, 0.5392, 0.252, 0.5396, 0.2517, 0.5396, 0.2517, 0.5392, 0.252, 0.5532, 0.2679, 0.5527, 0.2664, 0.5527, 0.2664, 0.5532, 0.2679, 0.5489, 0.07078, 0.5489, 0.3703, 0.5455, 0.3732, 0.5434, 0.3917, 0.4979, 0.3917, 0.4979, 0.328, 0.4979, 0.07078, 0.5647, 0.06923, 0.5534, 0.07983, 0.5626, 0.08197, 0.5655, 0.0747, 0.5938, 0.07598, 0.5938, 0.1388, 0.5938, 0.199, 0.578, 0.2137, 0.5809, 0.221, 0.5938, 0.2107, 0.5938, 0.3295, 0.5822, 0.3347, 0.5647, 0.357, 0.5489, 0.3703, 0.5489, 0.06923, 0.5927, 0.1581, 0.5972, 0.1598, 0.5927, 0.1716, 0.5927, 0.1716, 0.5958, 0.1816, 0.5927, 0.1846, 0.6054, 0.2471, 0.613, 0.2473, 0.6126, 0.2514, 0.6094, 0.2573, 0.6166, 0.2569, 0.6213, 0.2659, 0.6213, 0.2911, 0.6156, 0.299, 0.6166, 0.3137, 0.6098, 0.3133, 0.6062, 0.3035, 0.6054, 0.3038, 0.6213, 0.2659, 0.6265, 0.2839, 0.6213, 0.2911, 0.4155, 0.1225, 0.4201, 0.1185, 0.4207, 0.1033, 0.4269, 0.08749, 0.4358, 0.0814, 0.4538, 0.0954, 0.4538, 0.1776, 0.4429, 0.166, 0.4155, 0.1365, 0.478, 0.354, 0.4727, 0.3528, 0.478, 0.3442, 0.4188, 0.2447, 0.4145, 0.241, 0.4188, 0.233, 0.4188, 0.233, 0.4119, 0.2307, 0.4089, 0.227, 0.4125, 0.2211, 0.4175, 0.2171, 0.4188, 0.2124, 0.4155, 0.1365, 0.4121, 0.1328, 0.4155, 0.1225, 0.5497, 0.2492, 0.5504, 0.2493, 0.5504, 0.2493, 0.5497, 0.2492, 0.543, 0.2708, 0.5423, 0.2699, 0.5423, 0.2699, 0.543, 0.2708, 0.5459, 0.2708, 0.543, 0.2708, 0.543, 0.2708, 0.5459, 0.2708, 0.5504, 0.2493, 0.5506, 0.2488, 0.5506, 0.2488, 0.5504, 0.2493, 0.5423, 0.2699, 0.5427, 0.2698, 0.5427, 0.2698, 0.5423, 0.2699, 0.5405, 0.05239, 0.5476, 0.0527, 0.5458, 0.05512, 0.539, 0.05482, 0.5427, 0.2698, 0.5439, 0.2697, 0.5439, 0.2697, 0.5427, 0.2698, 0.5525, 0.2574, 0.5514, 0.2585, 0.5514, 0.2585, 0.5525, 0.2574, 0.5439, 0.2697, 0.544, 0.2691, 0.544, 0.2691, 0.5439, 0.2697, 0.5514, 0.2585, 0.5516, 0.259, 0.5516, 0.259, 0.5514, 0.2585, 0.544, 0.2691, 0.5434, 0.2694, 0.5434, 0.2694, 0.544, 0.2691, 0.5516, 0.259, 0.5525, 0.2582, 0.5525, 0.2582, 0.5516, 0.259, 0.5434, 0.2694, 0.5426, 0.2694, 0.5426, 0.2694, 0.5434, 0.2694, 0.5525, 0.2665, 0.5517, 0.2669, 0.5517, 0.2669, 0.5525, 0.2665, 0.5426, 0.2694, 0.5423, 0.2685, 0.5423, 0.2685, 0.5426, 0.2694, 0.5117, 0.05391, 0.514, 0.05391, 0.514, 0.05391, 0.5117, 0.05391, 0.5517, 0.2669, 0.5505, 0.2684, 0.5505, 0.2684, 0.5517, 0.2669, 0.5423, 0.2669, 0.5434, 0.2659, 0.5434, 0.2659, 0.5423, 0.2669, 0.5505, 0.2684, 0.5494, 0.2693, 0.5494, 0.2693, 0.5505, 0.2684, 0.5434, 0.2659, 0.5423, 0.2652, 0.5423, 0.2652, 0.5434, 0.2659, 0.5476, 0.0527, 0.5528, 0.0547, 0.5509, 0.05699, 0.5458, 0.05512, 0.5176, 0.05391, 0.5187, 0.05391, 0.5187, 0.05391, 0.5176, 0.05391, 0.5423, 0.2498, 0.5435, 0.2484, 0.5435, 0.2484, 0.5423, 0.2498, 0.554, 0.2494, 0.5525, 0.2533, 0.5525, 0.2533, 0.554, 0.2494, 0.514, 0.05391, 0.5176, 0.05391, 0.5176, 0.05391, 0.514, 0.05391, 0.5392, 0.2644, 0.5384, 0.2637, 0.5384, 0.2637, 0.5392, 0.2644, 0.5525, 0.2533, 0.5536, 0.2565, 0.5536, 0.2565, 0.5525, 0.2533, 0.5384, 0.2637, 0.5392, 0.2621, 0.5392, 0.2621, 0.5384, 0.2637, 0.5536, 0.2565, 0.5525, 0.2574, 0.5525, 0.2574, 0.5536, 0.2565, 0.5392, 0.2621, 0.5379, 0.2617, 0.5379, 0.2617, 0.5392, 0.2621, 0.5423, 0.2685, 0.5415, 0.2683, 0.5415, 0.2683, 0.5423, 0.2685, 0.5525, 0.2582, 0.5536, 0.2583, 0.5536, 0.2583, 0.5525, 0.2582, 0.5379, 0.2617, 0.5373, 0.261, 0.5373, 0.261, 0.5379, 0.2617, 0.5415, 0.2683, 0.5423, 0.2669, 0.5423, 0.2669, 0.5415, 0.2683, 0.5536, 0.2583, 0.5536, 0.2589, 0.5536, 0.2589, 0.5536, 0.2583, 0.5373, 0.261, 0.538, 0.2598, 0.538, 0.2598, 0.5373, 0.261, 0.5423, 0.2652, 0.5412, 0.266, 0.5412, 0.266, 0.5423, 0.2652, 0.5536, 0.2589, 0.5531, 0.2597, 0.5531, 0.2597, 0.5536, 0.2589, 0.538, 0.2598, 0.539, 0.2591, 0.539, 0.2591, 0.538, 0.2598, 0.5412, 0.266, 0.5403, 0.2647, 0.5403, 0.2647, 0.5412, 0.266, 0.5531, 0.2597, 0.5542, 0.2597, 0.5542, 0.2597, 0.5531, 0.2597, 0.539, 0.2591, 0.5392, 0.2581, 0.5392, 0.2581, 0.539, 0.2591, 0.5403, 0.2647, 0.5392, 0.2644, 0.5392, 0.2644, 0.5403, 0.2647, 0.5542, 0.2597, 0.5548, 0.261, 0.5548, 0.261, 0.5542, 0.2597, 0.5392, 0.2532, 0.5389, 0.2529, 0.5389, 0.2529, 0.5392, 0.2532, 0.5392, 0.2581, 0.5396, 0.2568, 0.5396, 0.2568, 0.5392, 0.2581, 0.5548, 0.2646, 0.554, 0.2658, 0.554, 0.2658, 0.5548, 0.2646, 0.5389, 0.2529, 0.5392, 0.252, 0.5392, 0.252, 0.5389, 0.2529, 0.5396, 0.2568, 0.5414, 0.2568, 0.5414, 0.2568, 0.5396, 0.2568, 0.554, 0.2658, 0.5542, 0.2679, 0.5542, 0.2679, 0.554, 0.2658, 0.5414, 0.2568, 0.5414, 0.2556, 0.5414, 0.2556, 0.5414, 0.2568, 0.5542, 0.2679, 0.5532, 0.2679, 0.5532, 0.2679, 0.5542, 0.2679, 0.549, 0.2708, 0.5459, 0.2708, 0.5459, 0.2708, 0.549, 0.2708, 0.5414, 0.2556, 0.5392, 0.2532, 0.5392, 0.2532, 0.5414, 0.2556, 0.4879, 0.1836, 0.4875, 0.1832, 0.4875, 0.1832, 0.4879, 0.1836, 0.5123, 0.1846, 0.5118, 0.1846, 0.5118, 0.1846, 0.5123, 0.1846, 0.4897, 0.1854, 0.4895, 0.1854, 0.4895, 0.1854, 0.4897, 0.1854, 0.4879, 0.1838, 0.4879, 0.1836, 0.4879, 0.1836, 0.4879, 0.1838, 0.4897, 0.1851, 0.4897, 0.1854, 0.4897, 0.1854, 0.4897, 0.1851, 0.4876, 0.1838, 0.4879, 0.1838, 0.4879, 0.1838, 0.4876, 0.1838, 0.4875, 0.1832, 0.4875, 0.1831, 0.4875, 0.1831, 0.4875, 0.1832, 0.4898, 0.1849, 0.4897, 0.1851, 0.4897, 0.1851, 0.4898, 0.1849, 0.4875, 0.184, 0.4876, 0.1838, 0.4876, 0.1838, 0.4875, 0.184, 0.4875, 0.1832, 0.4875, 0.1832, 0.4875, 0.1832, 0.4875, 0.1832, 0.4897, 0.1842, 0.4898, 0.1844, 0.4898, 0.1844, 0.4897, 0.1842, 0.4877, 0.1849, 0.4875, 0.1849, 0.4875, 0.1849, 0.4877, 0.1849, 0.4875, 0.1841, 0.4875, 0.184, 0.4875, 0.184, 0.4875, 0.1841, 0.4895, 0.1842, 0.4897, 0.1842, 0.4897, 0.1842, 0.4895, 0.1842, 0.4878, 0.1851, 0.4877, 0.1849, 0.4877, 0.1849, 0.4878, 0.1851, 0.4874, 0.1842, 0.4875, 0.1841, 0.4875, 0.1841, 0.4874, 0.1842, 0.4896, 0.1841, 0.4895, 0.1842, 0.4895, 0.1842, 0.4896, 0.1841, 0.488, 0.185, 0.4878, 0.1851, 0.4878, 0.1851, 0.488, 0.185, 0.4873, 0.1844, 0.4874, 0.1842, 0.4874, 0.1842, 0.4873, 0.1844, 0.4896, 0.184, 0.4896, 0.1841, 0.4896, 0.1841, 0.4896, 0.184, 0.4879, 0.1854, 0.488, 0.1852, 0.488, 0.1852, 0.4879, 0.1854, 0.4873, 0.1845, 0.4873, 0.1844, 0.4873, 0.1844, 0.4873, 0.1845, 0.4895, 0.184, 0.4896, 0.184, 0.4896, 0.184, 0.4895, 0.184, 0.5113, 0.1843, 0.5112, 0.1842, 0.5112, 0.1842, 0.5113, 0.1843, 0.4875, 0.1845, 0.4873, 0.1845, 0.4873, 0.1845, 0.4875, 0.1845, 0.4896, 0.1837, 0.4895, 0.1839, 0.4895, 0.1839, 0.4896, 0.1837, 0.4874, 0.1848, 0.4875, 0.1845, 0.4875, 0.1845, 0.4874, 0.1848, 0.4895, 0.1833, 0.4896, 0.1837, 0.4896, 0.1837, 0.4895, 0.1833, 0.4875, 0.1849, 0.4874, 0.1848, 0.4874, 0.1848, 0.4875, 0.1849, 0.5205, 0.03544, 0.521, 0.03544, 0.521, 0.03544, 0.5205, 0.03544, 0.4897, 0.1827, 0.4895, 0.1833, 0.4895, 0.1833, 0.4897, 0.1827, 0.488, 0.1828, 0.4882, 0.1826, 0.4882, 0.1826, 0.488, 0.1828, 0.521, 0.03544, 0.5212, 0.03544, 0.5212, 0.03544, 0.521, 0.03544, 0.5237, 0.03728, 0.524, 0.03736, 0.524, 0.03736, 0.5237, 0.03728, 0.4881, 0.1851, 0.488, 0.185, 0.488, 0.185, 0.4881, 0.1851, 0.4892, 0.1854, 0.489, 0.1856, 0.489, 0.1856, 0.4892, 0.1854, 0.488, 0.1852, 0.4881, 0.1851, 0.4881, 0.1851, 0.488, 0.1852, 0.4893, 0.1852, 0.4892, 0.1854, 0.4892, 0.1854, 0.4893, 0.1852, 0.5202, 0.03544, 0.5205, 0.03544, 0.5205, 0.03544, 0.5202, 0.03544, 0.5114, 0.1844, 0.5113, 0.1843, 0.5113, 0.1843, 0.5114, 0.1844, 0.4895, 0.1852, 0.4893, 0.1852, 0.4893, 0.1852, 0.4895, 0.1852, 0.5115, 0.1844, 0.5114, 0.1844, 0.5114, 0.1844, 0.5115, 0.1844, 0.4893, 0.1841, 0.4895, 0.184, 0.4895, 0.184, 0.4893, 0.1841, 0.5116, 0.1844, 0.5115, 0.1844, 0.5115, 0.1844, 0.5116, 0.1844, 0.4893, 0.184, 0.4893, 0.1841, 0.4893, 0.1841, 0.4893, 0.184, 0.5115, 0.1845, 0.5116, 0.1844, 0.5116, 0.1844, 0.5115, 0.1845, 0.4895, 0.1839, 0.4893, 0.184, 0.4893, 0.184, 0.4895, 0.1839, 0.5114, 0.1845, 0.5115, 0.1845, 0.5115, 0.1845, 0.5114, 0.1845, 0.5235, 0.03726, 0.5237, 0.03728, 0.5237, 0.03728, 0.5235, 0.03726, 0.5113, 0.1845, 0.5114, 0.1845, 0.5114, 0.1845, 0.5113, 0.1845, 0.4891, 0.1827, 0.4892, 0.1826, 0.4892, 0.1826, 0.4891, 0.1827, 0.5118, 0.1846, 0.5114, 0.1846, 0.5114, 0.1846, 0.5118, 0.1846, 0.5114, 0.1846, 0.5113, 0.1845, 0.5113, 0.1845, 0.5114, 0.1846, 0.489, 0.1827, 0.4891, 0.1827, 0.4891, 0.1827, 0.489, 0.1827, 0.4895, 0.1854, 0.4895, 0.1852, 0.4895, 0.1852, 0.4895, 0.1854, 0.4875, 0.1831, 0.4876, 0.183, 0.4876, 0.183, 0.4875, 0.1831, 0.4895, 0.1852, 0.4895, 0.1852, 0.4895, 0.1852, 0.4895, 0.1852, 0.4876, 0.183, 0.4876, 0.1829, 0.4876, 0.1829, 0.4876, 0.183, 0.4898, 0.1844, 0.4899, 0.1847, 0.4899, 0.1847, 0.4898, 0.1844, 0.4876, 0.1829, 0.4877, 0.1827, 0.4877, 0.1827, 0.4876, 0.1829, 0.4899, 0.1847, 0.4898, 0.1849, 0.4898, 0.1849, 0.4899, 0.1847, 0.522, 0.03732, 0.5221, 0.03725, 0.5221, 0.03725, 0.522, 0.03732, 0.489, 0.1856, 0.489, 0.1856, 0.489, 0.1856, 0.489, 0.1856, 0.4892, 0.1826, 0.489, 0.1827, 0.489, 0.1827, 0.4892, 0.1826, 0.537, 0.04451, 0.5398, 0.05902, 0.5346, 0.05955, 0.5318, 0.04504, 0.489, 0.1856, 0.4889, 0.1858, 0.4889, 0.1858, 0.489, 0.1856, 0.4327, 0.1832, 0.4436, 0.1948, 0.4436, 0.301, 0.4295, 0.3117, 0.4191, 0.2958, 0.4053, 0.2916, 0.4053, 0.2639, 0.4053, 0.2149, 0.4096, 0.1981, 0.4324, 0.1984, 0.4849, 0.338, 0.5002, 0.341, 0.5002, 0.3687, 0.4821, 0.3687, 0.478, 0.363, 0.4802, 0.3622, 0.488, 0.3619, 0.4888, 0.3577, 0.4849, 0.3601, 0.4799, 0.3596, 0.478, 0.354, 0.478, 0.3442, 0.9837, 0.462, 0.9837, 0.4844, 0.9644, 0.4844, 0.9644, 0.462, 0.9644, 0.462, 0.9644, 0.4844, 0.9281, 0.4844, 0.9281, 0.462, 0.9281, 0.462, 0.9281, 0.4844, 0.8792, 0.4844, 0.8792, 0.462, 0.8792, 0.462, 0.8792, 0.4844, 0.8673, 0.4844, 0.8235, 0.4844, 0.8235, 0.462, 0.8235, 0.462, 0.8235, 0.4844, 0.7679, 0.4844, 0.7679, 0.462, 0.7679, 0.462, 0.7679, 0.4844, 0.7341, 0.4844, 0.719, 0.4844, 0.719, 0.462, 0.719, 0.462, 0.719, 0.4844, 0.6827, 0.4844, 0.6827, 0.462, 0.6827, 0.462, 0.6827, 0.4844, 0.6633, 0.4844, 0.6633, 0.462, 0.9837, 0.4844, 0.9837, 0.7109, 0.9643, 0.7109, 0.9644, 0.4844, 0.9644, 0.4844, 0.9643, 0.7109, 0.928, 0.7109, 0.9281, 0.4844, 0.9281, 0.4844, 0.928, 0.7109, 0.8791, 0.7109, 0.8791, 0.5725, 0.8975, 0.5717, 0.906, 0.5612, 0.9068, 0.5391, 0.8851, 0.5212, 0.8832, 0.4928, 0.8791, 0.4906, 0.8792, 0.4844, 0.8792, 0.4844, 0.8791, 0.4906, 0.8673, 0.4844, 0.8275, 0.5662, 0.8291, 0.5629, 0.8291, 0.5629, 0.8275, 0.5662, 0.8549, 0.5549, 0.8589, 0.5582, 0.8589, 0.5582, 0.8549, 0.5549, 0.719, 0.4844, 0.719, 0.4998, 0.719, 0.5317, 0.7189, 0.7109, 0.6826, 0.7109, 0.6827, 0.4844, 0.6827, 0.4844, 0.6826, 0.7109, 0.6633, 0.7106, 0.6633, 0.4844, 0.8257, 0.5017, 0.8257, 0.6714, 0.8231, 0.6714, 0.8231, 0.5907, 0.8134, 0.5983, 0.7886, 0.5913, 0.7812, 0.5898, 0.7812, 0.5017, 0.7679, 0.6021, 0.7771, 0.604, 0.8081, 0.6133, 0.8203, 0.6032, 0.8203, 0.7109, 0.7678, 0.7109, 0.7341, 0.4844, 0.7264, 0.4909, 0.7249, 0.499, 0.719, 0.4998, 0.719, 0.4844, 0.719, 0.5317, 0.7249, 0.5375, 0.7473, 0.564, 0.7388, 0.5818, 0.743, 0.6032, 0.7679, 0.6021, 0.7678, 0.7109, 0.7189, 0.7109, 0.8283, 0.5702, 0.8275, 0.5662, 0.8275, 0.5662, 0.8283, 0.5702, 0.8589, 0.5582, 0.8588, 0.5624, 0.8588, 0.5624, 0.8589, 0.5582, 0.8511, 0.7109, 0.8511, 0.5791, 0.8588, 0.5881, 0.8689, 0.5865, 0.8791, 0.5725, 0.8791, 0.7109, 0.7812, 0.5017, 0.7812, 0.5898, 0.7613, 0.5907, 0.7579, 0.5747, 0.7648, 0.5613, 0.7468, 0.5415, 0.7421, 0.5371, 0.7421, 0.5132, 0.7468, 0.5126, 0.748, 0.5065, 0.7542, 0.5017, 0.8702, 0.5064, 0.8735, 0.508, 0.875, 0.5292, 0.8924, 0.5426, 0.8917, 0.5592, 0.8849, 0.5671, 0.8702, 0.5677, 0.8608, 0.5017, 0.8702, 0.5064, 0.8702, 0.5677, 0.862, 0.5782, 0.8539, 0.5793, 0.8478, 0.5726, 0.8478, 0.6714, 0.8257, 0.6714, 0.8257, 0.5017, 0.8545, 0.5496, 0.8549, 0.5549, 0.8549, 0.5549, 0.8545, 0.5496, 0.8291, 0.5629, 0.8249, 0.5579, 0.8249, 0.5579, 0.8291, 0.5629, 0.8181, 0.496, 0.8184, 0.4962, 0.8181, 0.4975, 0.8178, 0.4974, 0.8249, 0.5579, 0.8238, 0.5568, 0.8238, 0.5568, 0.8249, 0.5579, 0.8485, 0.5657, 0.8485, 0.5904, 0.8485, 0.5904, 0.8485, 0.5657, 0.8238, 0.5509, 0.8249, 0.5507, 0.8249, 0.5507, 0.8238, 0.5509, 0.8238, 0.5568, 0.8238, 0.5509, 0.8238, 0.5509, 0.8238, 0.5568, 0.8499, 0.5674, 0.8485, 0.5657, 0.8485, 0.5657, 0.8499, 0.5674, 0.8249, 0.5507, 0.8252, 0.5492, 0.8252, 0.5492, 0.8249, 0.5507, 0.8081, 0.4964, 0.8103, 0.4957, 0.8105, 0.4973, 0.8082, 0.497, 0.8518, 0.5671, 0.8499, 0.5674, 0.8499, 0.5674, 0.8518, 0.5671, 0.8252, 0.5492, 0.8266, 0.548, 0.8266, 0.548, 0.8252, 0.5492, 0.8433, 0.5904, 0.8427, 0.5904, 0.8427, 0.5904, 0.8433, 0.5904, 0.8538, 0.5645, 0.8518, 0.5671, 0.8518, 0.5671, 0.8538, 0.5645, 0.8173, 0.4957, 0.8181, 0.496, 0.8178, 0.4974, 0.817, 0.4971, 0.8142, 0.4954, 0.8173, 0.4957, 0.817, 0.4971, 0.8141, 0.4977, 0.8427, 0.5904, 0.8427, 0.5702, 0.8427, 0.5702, 0.8427, 0.5904, 0.8103, 0.4957, 0.8142, 0.4954, 0.8141, 0.4977, 0.8105, 0.4973, 0.8427, 0.5702, 0.8405, 0.5721, 0.8405, 0.5721, 0.8427, 0.5702, 0.8405, 0.5721, 0.8347, 0.5704, 0.8347, 0.5704, 0.8405, 0.5721, 0.8572, 0.5643, 0.8538, 0.5645, 0.8538, 0.5645, 0.8572, 0.5643, 0.8347, 0.5704, 0.8329, 0.57, 0.8329, 0.57, 0.8347, 0.5704, 0.8485, 0.5904, 0.8433, 0.5904, 0.8433, 0.5904, 0.8485, 0.5904, 0.8588, 0.5624, 0.8572, 0.5643, 0.8572, 0.5643, 0.8588, 0.5624, 0.8329, 0.57, 0.8283, 0.5702, 0.8283, 0.5702, 0.8329, 0.57, 0.7856, 0.5745, 0.7851, 0.5745, 0.7851, 0.5745, 0.7856, 0.5745, 0.7882, 0.5737, 0.788, 0.5739, 0.788, 0.5739, 0.7882, 0.5737, 0.7872, 0.5766, 0.7866, 0.5766, 0.7866, 0.5766, 0.7872, 0.5766, 0.7857, 0.5745, 0.7856, 0.5745, 0.7856, 0.5745, 0.7857, 0.5745, 0.788, 0.5739, 0.7877, 0.5739, 0.7877, 0.5739, 0.788, 0.5739, 0.7863, 0.5747, 0.7857, 0.5745, 0.7857, 0.5745, 0.7863, 0.5747, 0.7866, 0.5745, 0.7863, 0.5747, 0.7863, 0.5747, 0.7866, 0.5745, 0.8081, 0.4878, 0.8092, 0.4878, 0.8092, 0.4878, 0.8081, 0.4878, 0.7866, 0.5766, 0.7866, 0.5745, 0.7866, 0.5745, 0.7866, 0.5766, 0.8092, 0.4878, 0.8101, 0.4878, 0.8101, 0.4878, 0.8092, 0.4878, 0.8017, 0.4898, 0.8019, 0.4899, 0.8019, 0.4899, 0.8017, 0.4898, 0.7877, 0.5739, 0.7875, 0.5742, 0.7875, 0.5742, 0.7877, 0.5739, 0.7866, 0.5766, 0.7866, 0.5766, 0.7866, 0.5766, 0.7866, 0.5766, 0.7848, 0.5724, 0.7849, 0.5722, 0.7849, 0.5722, 0.7848, 0.5724, 0.7875, 0.5742, 0.7873, 0.5742, 0.7873, 0.5742, 0.7875, 0.5742, 0.8016, 0.4893, 0.8023, 0.4893, 0.8023, 0.4893, 0.8016, 0.4893, 0.7847, 0.5725, 0.7848, 0.5724, 0.7848, 0.5724, 0.7847, 0.5725, 0.7873, 0.5742, 0.7872, 0.5741, 0.7872, 0.5741, 0.7873, 0.5742, 0.7846, 0.5732, 0.7846, 0.5725, 0.7846, 0.5725, 0.7846, 0.5732, 0.7846, 0.5725, 0.7847, 0.5725, 0.7847, 0.5725, 0.7846, 0.5725, 0.7872, 0.5741, 0.7872, 0.5766, 0.7872, 0.5766, 0.7872, 0.5741, 0.7847, 0.5733, 0.7846, 0.5732, 0.7846, 0.5732, 0.7847, 0.5733, 0.8019, 0.4899, 0.802, 0.4899, 0.802, 0.4899, 0.8019, 0.4899, 0.7852, 0.5738, 0.7847, 0.5733, 0.7847, 0.5733, 0.7852, 0.5738, 0.7878, 0.5724, 0.7878, 0.5729, 0.7878, 0.5729, 0.7878, 0.5724, 0.7882, 0.5733, 0.7882, 0.5737, 0.7882, 0.5737, 0.7882, 0.5733, 0.7851, 0.5745, 0.785, 0.5741, 0.785, 0.5741, 0.7851, 0.5745, 0.7878, 0.5729, 0.7882, 0.5733, 0.7882, 0.5733, 0.7878, 0.5729, 0.785, 0.5741, 0.7852, 0.5738, 0.7852, 0.5738, 0.785, 0.5741, 0.3674, 0.462, 0.3674, 0.4922, 0.3481, 0.4922, 0.3481, 0.462, 0.4037, 0.462, 0.4037, 0.4922, 0.3674, 0.4922, 0.3674, 0.462, 0.4527, 0.462, 0.4527, 0.4922, 0.4037, 0.4922, 0.4037, 0.462, 0.5083, 0.462, 0.5083, 0.4922, 0.4527, 0.4922, 0.4527, 0.462, 0.5639, 0.462, 0.5639, 0.4922, 0.5376, 0.4922, 0.5083, 0.4922, 0.5083, 0.462, 0.6128, 0.462, 0.6128, 0.4922, 0.5639, 0.4922, 0.5639, 0.462, 0.6491, 0.462, 0.6491, 0.4922, 0.6245, 0.4922, 0.6128, 0.4922, 0.6128, 0.462, 0.6685, 0.462, 0.6685, 0.4922, 0.6491, 0.4922, 0.6491, 0.462, 0.3674, 0.4922, 0.3674, 0.6094, 0.3481, 0.6094, 0.3481, 0.4922, 0.4037, 0.4922, 0.4037, 0.6094, 0.3674, 0.6094, 0.3674, 0.4922, 0.4527, 0.4922, 0.4527, 0.6094, 0.4037, 0.6094, 0.4037, 0.4922, 0.5083, 0.4922, 0.5083, 0.515, 0.4974, 0.5195, 0.488, 0.5307, 0.5083, 0.5346, 0.5083, 0.5444, 0.4958, 0.5553, 0.5083, 0.5789, 0.5083, 0.6094, 0.4527, 0.6094, 0.4527, 0.4922, 0.5672, 0.5644, 0.562, 0.5633, 0.562, 0.5633, 0.5672, 0.5644, 0.6074, 0.4896, 0.6146, 0.4896, 0.6146, 0.4896, 0.6074, 0.4896, 0.6491, 0.4922, 0.6491, 0.5089, 0.6245, 0.4922, 0.6685, 0.4922, 0.6685, 0.6094, 0.6491, 0.6094, 0.6491, 0.5324, 0.6491, 0.5089, 0.6491, 0.4922, 0.5753, 0.4975, 0.5753, 0.5873, 0.5483, 0.5815, 0.5327, 0.5639, 0.5327, 0.5375, 0.5397, 0.5313, 0.5327, 0.53, 0.5327, 0.515, 0.544, 0.5111, 0.5551, 0.4975, 0.5798, 0.5495, 0.5798, 0.553, 0.5798, 0.553, 0.5798, 0.5495, 0.5574, 0.5511, 0.559, 0.5504, 0.559, 0.5504, 0.5574, 0.5511, 0.5376, 0.4922, 0.5231, 0.51, 0.5083, 0.515, 0.5083, 0.4922, 0.5083, 0.5346, 0.5175, 0.5363, 0.5083, 0.5444, 0.5083, 0.5789, 0.5286, 0.6018, 0.5639, 0.6094, 0.5083, 0.6094, 0.5861, 0.6094, 0.6128, 0.5912, 0.6128, 0.6094, 0.6128, 0.5912, 0.634, 0.5705, 0.6346, 0.5346, 0.6491, 0.5324, 0.6491, 0.6094, 0.6128, 0.6094, 0.556, 0.5528, 0.5574, 0.5511, 0.5574, 0.5511, 0.556, 0.5528, 0.6127, 0.4975, 0.6127, 0.5733, 0.5922, 0.5873, 0.5753, 0.5873, 0.5753, 0.4975, 0.5327, 0.5639, 0.5231, 0.5459, 0.5327, 0.5375, 0.5327, 0.53, 0.5171, 0.527, 0.5244, 0.5184, 0.5327, 0.515, 0.6217, 0.4975, 0.6405, 0.5103, 0.6405, 0.5283, 0.6294, 0.53, 0.629, 0.5574, 0.6127, 0.5733, 0.6127, 0.4975, 0.5762, 0.5471, 0.5798, 0.5495, 0.5798, 0.5495, 0.5762, 0.5471, 0.6146, 0.4896, 0.6164, 0.4896, 0.6164, 0.4896, 0.6146, 0.4896, 0.562, 0.5633, 0.559, 0.5599, 0.559, 0.5599, 0.562, 0.5633, 0.5745, 0.5617, 0.5705, 0.5644, 0.5705, 0.5644, 0.5745, 0.5617, 0.5705, 0.5644, 0.5672, 0.5644, 0.5672, 0.5644, 0.5705, 0.5644, 0.559, 0.5548, 0.5604, 0.5536, 0.5604, 0.5536, 0.559, 0.5548, 0.559, 0.5599, 0.5572, 0.5564, 0.5572, 0.5564, 0.559, 0.5599, 0.5776, 0.5586, 0.5745, 0.5617, 0.5745, 0.5617, 0.5776, 0.5586, 0.5604, 0.5536, 0.559, 0.5533, 0.559, 0.5533, 0.5604, 0.5536, 0.5572, 0.5564, 0.559, 0.5548, 0.559, 0.5548, 0.5572, 0.5564, 0.5777, 0.5533, 0.5776, 0.5586, 0.5776, 0.5586, 0.5777, 0.5533, 0.559, 0.5504, 0.5612, 0.5497, 0.5612, 0.5497, 0.559, 0.5504, 0.559, 0.5533, 0.556, 0.5528, 0.556, 0.5528, 0.559, 0.5533, 0.5798, 0.553, 0.5777, 0.5533, 0.5777, 0.5533, 0.5798, 0.553, 0.6035, 0.4896, 0.6074, 0.4896, 0.6074, 0.4896, 0.6035, 0.4896, 0.5612, 0.5497, 0.5634, 0.5471, 0.5634, 0.5471, 0.5612, 0.5497, 0.4942, 0.5423, 0.4946, 0.5419, 0.4946, 0.5419, 0.4942, 0.5423, 0.5844, 0.4893, 0.5851, 0.4893, 0.5851, 0.4893, 0.5844, 0.4893, 0.4975, 0.5429, 0.4971, 0.543, 0.4971, 0.543, 0.4975, 0.5429, 0.4938, 0.543, 0.4933, 0.5429, 0.4933, 0.5429, 0.4938, 0.543, 0.4938, 0.5425, 0.4942, 0.5423, 0.4942, 0.5423, 0.4938, 0.5425, 0.4971, 0.543, 0.4971, 0.5439, 0.4971, 0.5439, 0.4971, 0.543, 0.4935, 0.5435, 0.4938, 0.5432, 0.4938, 0.5432, 0.4935, 0.5435, 0.494, 0.543, 0.4938, 0.543, 0.4938, 0.543, 0.494, 0.543, 0.4971, 0.5439, 0.4966, 0.5445, 0.4966, 0.5445, 0.4971, 0.5439, 0.4938, 0.5442, 0.4935, 0.5435, 0.4935, 0.5435, 0.4938, 0.5442, 0.4938, 0.5432, 0.494, 0.543, 0.494, 0.543, 0.4938, 0.5432, 0.4959, 0.545, 0.4953, 0.545, 0.4953, 0.545, 0.4959, 0.545, 0.4966, 0.5445, 0.4959, 0.545, 0.4959, 0.545, 0.4966, 0.5445, 0.4943, 0.5448, 0.4938, 0.5442, 0.4938, 0.5442, 0.4943, 0.5448, 0.5864, 0.4893, 0.5867, 0.4893, 0.5867, 0.4893, 0.5864, 0.4893, 0.4969, 0.5419, 0.4975, 0.5423, 0.4975, 0.5423, 0.4969, 0.5419, 0.4933, 0.5429, 0.4935, 0.5426, 0.4935, 0.5426, 0.4933, 0.5429, 0.4935, 0.5426, 0.4938, 0.5425, 0.4938, 0.5425, 0.4935, 0.5426, 0.4975, 0.5423, 0.4975, 0.5429, 0.4975, 0.5429, 0.4975, 0.5423, 0.5851, 0.4893, 0.5864, 0.4893, 0.5864, 0.4893, 0.5851, 0.4893, 0.4953, 0.545, 0.4943, 0.5448, 0.4943, 0.5448, 0.4953, 0.545])
me_maint1_3.materials.append(mat_maint1_3)
me_maint1_3.use_remesh_preserve_volume = False
me_maint1_3.use_remesh_preserve_attributes = False
me_maint1_3.use_mirror_vertex_groups = False
me_maint1_3.update()

# ---- objects
ob_maint1_3 = bpy.data.objects.new('maint1_3', me_maint1_3)

# ---- transforms, parenting, visibility, modifiers, constraints
ob_maint1_3.location = (0.0, 0.0, 0.0)
ob_maint1_3.lineart.crease_threshold = 0.0

# ---- collection membership
col_collection_1.objects.link(ob_maint1_3)

# ---- scene / render settings (as saved in the file)
scene.frame_start = 1; scene.frame_end = 2; scene.frame_set(1)
scene.render.engine = 'BLENDER_EEVEE_NEXT'
scene.render.resolution_percentage = 50
scene.render.dither_intensity = 0.0
scene.cycles.use_denoising = False
scene.cycles.samples = 128
scene.cycles.sampling_pattern = 'TABULATED_SOBOL'
scene.cycles.light_sampling_threshold = 0.0
scene.cycles.use_adaptive_sampling = False
scene.cycles.use_light_tree = False
scene.cycles.blur_glossy = 0.0
scene.cycles.sample_clamp_indirect = 0.0
scene.view_settings.view_transform = 'Standard'
bpy.context.view_layer.update()

# ---- added for rendering (the .blend has no active camera and no usable light): camera, sun
cam_auto = bpy.data.cameras.new('AutoCamera')
cam_auto.lens = 50.0
cam_auto.sensor_width = 36.0
cam_auto.clip_end = 1000.0
ob_auto_camera = bpy.data.objects.new('AutoCamera', cam_auto)
scene.collection.objects.link(ob_auto_camera)
ob_auto_camera.location = (3.35674, -2.6704, 2.68539)
ob_auto_camera.rotation_euler = (1.09748, -7.21219e-08, 0.694738)
scene.camera = ob_auto_camera
light_auto_sun = bpy.data.lights.new('AutoSun', 'SUN')
light_auto_sun.energy = 3.0
light_auto_sun.angle = 0.0523599
ob_auto_sun = bpy.data.objects.new('AutoSun', light_auto_sun)
scene.collection.objects.link(ob_auto_sun)
ob_auto_sun.rotation_euler = (0.872665, 0.174533, 0.523599)
bpy.context.view_layer.update()
